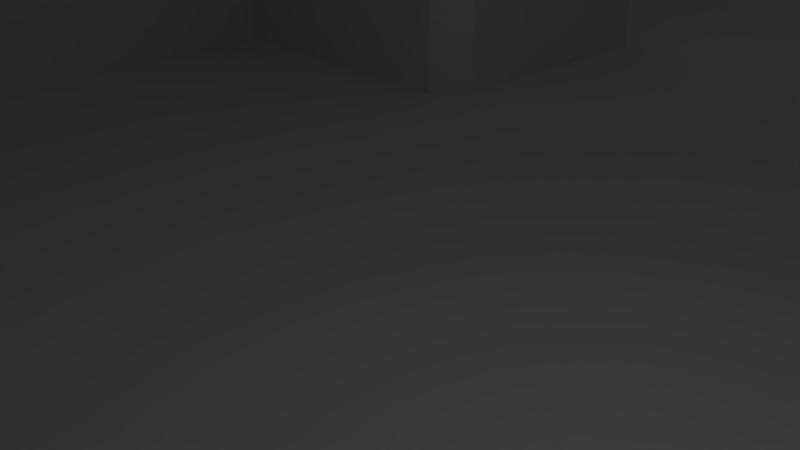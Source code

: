 # Source: PacMan1.blend  (saved by Blender 2.79.0; exported with 4.5.12 LTS)
import bpy
from mathutils import Matrix  # noqa: F401  (used for matrix-valued properties, if any)

bpy.ops.wm.read_factory_settings(use_empty=True)
scene = bpy.context.scene
scene.name = 'Scene'

# ---- collections
col_collection_1 = bpy.data.collections.new('Collection 1'); scene.collection.children.link(col_collection_1)

# ---- world
world_world = bpy.data.worlds.new('World'); scene.world = world_world
world_world.color = (0.05088, 0.05088, 0.05088)
world_world.use_sun_shadow = False
world_world.sun_shadow_jitter_overblur = 0.0
world_world.cycles.sampling_method = 'MANUAL'

# ---- cameras
cam_camera = bpy.data.cameras.new('Camera')
cam_camera.clip_end = 100.0
cam_camera.lens = 35.0
cam_camera.sensor_width = 32.0
cam_camera.sensor_height = 18.0
cam_camera.ortho_scale = 7.314
cam_camera.dof.focus_distance = 0.0
cam_camera.dof.aperture_fstop = 128.0

# ---- lights
light_lamp = bpy.data.lights.new('Lamp', 'POINT')
light_lamp.transmission_factor = 0.0
light_lamp.cutoff_distance = 30.0
light_lamp.energy = 100.0
light_lamp.shadow_buffer_clip_start = 1.001
light_lamp.shadow_soft_size = 0.1
light_lamp.shadow_maximum_resolution = 0.006
light_lamp.use_absolute_resolution = True

# ---- meshes
me_plane = bpy.data.meshes.new('Plane')
me_plane.from_pydata([(159.9, -157.8, -3.447), (159.9, 162.2, -3.447), (10.61, -157.8, -3.447), (21.27, -157.8, -3.447), (31.94, -157.8, -3.447), (42.61, -157.8, -3.447), (53.27, -157.8, -3.447), (63.94, -157.8, -3.447), (74.61, -157.8, -3.447), (85.27, -157.8, -3.447), (95.94, -157.8, -3.447), (106.6, -157.8, -3.447), (117.3, -157.8, -3.447), (127.9, -157.8, -3.447), (138.6, -157.8, -3.447), (149.3, -157.8, -3.447), (159.9, -147.2, -3.447), (159.9, -136.5, -3.447), (159.9, -125.8, -3.447), (159.9, -115.2, -3.447), (159.9, -104.5, -3.447), (159.9, -93.82, -3.447), (159.9, -83.16, -3.447), (159.9, -72.49, -3.447), (159.9, -61.82, -3.447), (159.9, -51.16, -3.447), (159.9, -40.49, -3.447), (159.9, -29.82, -3.447), (159.9, -19.16, -3.447), (159.9, -8.489, -3.447), (159.9, 12.84, -3.447), (159.9, 23.51, -3.447), (159.9, 34.18, -3.447), (159.9, 44.84, -3.447), (159.9, 55.51, -3.447), (159.9, 66.18, -3.447), (159.9, 76.84, -3.447), (159.9, 87.51, -3.447), (159.9, 98.18, -3.447), (159.9, 108.8, -3.447), (159.9, 119.5, -3.447), (159.9, 130.2, -3.447), (159.9, 140.8, -3.447), (159.9, 151.5, -3.447), (149.3, 162.2, -3.447), (138.6, 162.2, -3.447), (127.9, 162.2, -3.447), (117.3, 162.2, -3.447), (106.6, 162.2, -3.447), (95.94, 162.2, -3.447), (85.27, 162.2, -3.447), (74.61, 162.2, -3.447), (63.94, 162.2, -3.447), (53.27, 162.2, -3.447), (42.61, 162.2, -3.447), (31.94, 162.2, -3.447), (21.27, 162.2, -3.447), (10.61, 162.2, -3.447), (10.61, -93.82, -3.447), (10.61, -83.16, -3.447), (10.61, -61.82, -3.447), (10.61, -51.16, -3.447), (10.61, -40.49, -3.447), (10.61, -29.82, -3.447), (10.61, -19.16, -3.447), (10.61, -8.489, -3.447), (10.61, 2.178, -3.447), (10.61, 34.18, -3.447), (10.61, 44.84, -3.447), (10.61, 55.51, -3.447), (10.61, 66.18, -3.447), (10.61, 87.51, -3.447), (10.61, 98.18, -3.447), (21.27, -93.82, -3.447), (21.27, -83.16, -3.447), (21.27, -72.49, -3.447), (21.27, -61.82, -3.447), (21.27, -51.16, -3.447), (21.27, -40.49, -3.447), (21.27, -19.16, -3.447), (21.27, -8.489, -3.447), (21.27, 2.178, -3.447), (21.27, 12.84, -3.447), (21.27, 23.51, -3.447), (21.27, 34.18, -3.447), (21.27, 44.84, -3.447), (21.27, 55.51, -3.447), (21.27, 66.18, -3.447), (21.27, 76.84, -3.447), (21.27, 87.51, -3.447), (21.27, 98.18, -3.447), (31.94, -93.82, -3.447), (31.94, -83.16, -3.447), (31.94, -61.82, -3.447), (31.94, -29.82, -3.447), (31.94, -8.489, -3.447), (31.94, 2.178, -3.447), (31.94, 12.84, -3.447), (31.94, 34.18, -3.447), (31.94, 44.84, -3.447), (31.94, 55.51, -3.447), (31.94, 66.18, -3.447), (31.94, 87.51, -3.447), (31.94, 98.18, -3.447), (42.61, -72.49, -3.447), (42.61, -61.82, -3.447), (42.61, -51.16, -3.447), (42.61, -40.49, -3.447), (42.61, -29.82, -3.447), (42.61, -19.16, -3.447), (42.61, 44.84, -3.447), (159.9, -157.8, 44.55), (149.3, -157.8, 44.55), (42.61, 76.84, -3.447), (42.61, 87.51, -3.447), (42.61, 98.18, -3.447), (53.27, -93.82, -3.447), (53.27, -83.16, -3.447), (53.27, -61.82, -3.447), (53.27, -29.82, -3.447), (53.27, -8.489, -3.447), (53.27, 2.178, -3.447), (53.27, 12.84, -3.447), (53.27, 34.18, -3.447), (53.27, 55.51, -3.447), (53.27, 66.18, -3.447), (53.27, 87.51, -3.447), (53.27, 98.18, -3.447), (63.94, -93.82, -3.447), (63.94, -83.16, -3.447), (63.94, -72.49, -3.447), (63.94, -61.82, -3.447), (63.94, -51.16, -3.447), (63.94, -40.49, -3.447), (63.94, -29.82, -3.447), (63.94, -19.16, -3.447), (63.94, 23.51, -3.447), (63.94, 34.18, -3.447), (63.94, 44.84, -3.447), (63.94, 55.51, -3.447), (63.94, 66.18, -3.447), (63.94, 76.84, -3.447), (63.94, 87.51, -3.447), (63.94, 98.18, -3.447), (74.61, -93.82, -3.447), (74.61, -83.16, -3.447), (74.61, -61.82, -3.447), (74.61, -51.16, -3.447), (74.61, -40.49, -3.447), (74.61, -29.82, -3.447), (74.61, -19.16, -3.447), (74.61, 23.51, -3.447), (74.61, 34.18, -3.447), (74.61, 66.18, -3.447), (74.61, 87.51, -3.447), (74.61, 98.18, -3.447), (85.27, -93.82, -3.447), (85.27, -83.16, -3.447), (85.27, -61.82, -3.447), (85.27, -51.16, -3.447), (85.27, -29.82, -3.447), (85.27, -8.489, -3.447), (85.27, 2.178, -3.447), (85.27, 12.84, -3.447), (85.27, 34.18, -3.447), (85.27, 66.18, -3.447), (85.27, 76.84, -3.447), (95.94, -93.82, -3.447), (95.94, -83.16, -3.447), (95.94, -72.49, -3.447), (95.94, -61.82, -3.447), (95.94, -51.16, -3.447), (95.94, -40.49, -3.447), (95.94, -29.82, -3.447), (95.94, -19.16, -3.447), (95.94, -8.489, -3.447), (95.94, 2.178, -3.447), (95.94, 12.84, -3.447), (95.94, 23.51, -3.447), (95.94, 34.18, -3.447), (95.94, 44.84, -3.447), (95.94, 55.51, -3.447), (95.94, 66.18, -3.447), (95.94, 76.84, -3.447), (106.6, -93.82, -3.447), (106.6, -83.16, -3.447), (106.6, -72.49, -3.447), (106.6, -61.82, -3.447), (106.6, -51.16, -3.447), (106.6, -40.49, -3.447), (106.6, -29.82, -3.447), (106.6, -19.16, -3.447), (106.6, 2.178, -3.447), (106.6, 23.51, -3.447), (106.6, 34.18, -3.447), (106.6, 44.84, -3.447), (106.6, 55.51, -3.447), (106.6, 66.18, -3.447), (106.6, 76.84, -3.447), (10.61, -19.16, 44.55), (10.61, -8.489, 44.55), (21.27, -19.16, 44.55), (21.27, -8.489, 44.55), (21.27, 2.178, 44.55), (21.27, 12.84, 44.55), (21.27, 23.51, 44.55), (31.94, -8.489, 44.55), (31.94, 2.178, 44.55), (31.94, 12.84, 44.55), (10.61, -61.82, 44.55), (10.61, -51.16, 44.55), (10.61, -40.49, 44.55), (21.27, -51.16, 44.55), (21.27, -40.49, 44.55), (63.94, -51.16, 44.55), (63.94, -40.49, 44.55), (74.61, -61.82, 44.55), (74.61, -51.16, 44.55), (74.61, -40.49, 44.55), (85.27, -61.82, 44.55), (85.27, -51.16, 44.55), (53.27, -8.489, 44.55), (53.27, 2.178, 44.55), (53.27, 12.84, 44.55), (63.94, -19.16, 44.55), (63.94, -8.489, 44.55), (63.94, 2.178, 44.55), (63.94, 12.84, 44.55), (63.94, 23.51, 44.55), (74.61, -19.16, 44.55), (74.61, -8.489, 44.55), (74.61, 2.178, 44.55), (74.61, 12.84, 44.55), (74.61, 23.51, 44.55), (85.27, -8.489, 44.55), (85.27, 2.178, 44.55), (85.27, 12.84, 44.55), (10.61, 44.84, 44.55), (10.61, 55.51, 44.55), (21.27, 44.84, 44.55), (21.27, 55.51, 44.55), (31.94, 44.84, 44.55), (31.94, 55.51, 44.55), (31.94, 66.18, 44.55), (42.61, 44.84, 44.55), (42.61, 55.51, 44.55), (42.61, 66.18, 44.55), (42.61, 76.84, 44.55), (53.27, 55.51, 44.55), (53.27, 66.18, 44.55), (159.9, 151.5, 44.55), (159.9, 162.2, 44.55), (10.61, -157.8, 44.55), (21.27, -157.8, 44.55), (31.94, -157.8, 44.55), (42.61, -157.8, 44.55), (53.27, -157.8, 44.55), (63.94, -157.8, 44.55), (74.61, -157.8, 44.55), (85.27, -157.8, 44.55), (95.94, -157.8, 44.55), (106.6, -157.8, 44.55), (117.3, -157.8, 44.55), (127.9, -157.8, 44.55), (138.6, -157.8, 44.55), (159.9, -147.2, 44.55), (159.9, -136.5, 44.55), (159.9, -125.8, 44.55), (159.9, -115.2, 44.55), (159.9, -104.5, 44.55), (159.9, -93.82, 44.55), (159.9, -83.16, 44.55), (159.9, -72.49, 44.55), (159.9, -61.82, 44.55), (159.9, -51.16, 44.55), (159.9, -40.49, 44.55), (159.9, -29.82, 44.55), (159.9, -19.16, 44.55), (159.9, -8.489, 44.55), (159.9, 12.84, 44.55), (159.9, 23.51, 44.55), (159.9, 34.18, 44.55), (159.9, 44.84, 44.55), (159.9, 55.51, 44.55), (159.9, 66.18, 44.55), (159.9, 76.84, 44.55), (159.9, 87.51, 44.55), (159.9, 98.18, 44.55), (159.9, 108.8, 44.55), (159.9, 119.5, 44.55), (159.9, 130.2, 44.55), (159.9, 140.8, 44.55), (149.3, 162.2, 44.55), (138.6, 162.2, 44.55), (127.9, 162.2, 44.55), (117.3, 162.2, 44.55), (106.6, 162.2, 44.55), (95.94, 162.2, 44.55), (85.27, 162.2, 44.55), (74.61, 162.2, 44.55), (63.94, 162.2, 44.55), (53.27, 162.2, 44.55), (42.61, 162.2, 44.55), (31.94, 162.2, 44.55), (21.27, 162.2, 44.55), (10.61, 162.2, 44.55), (10.61, 151.5, 44.55), (10.61, -147.2, 44.55), (10.61, -136.5, 44.55), (10.61, -125.8, 44.55), (10.61, -115.2, 44.55), (10.61, -104.5, 44.55), (10.61, -93.82, 44.55), (10.61, 87.51, 44.55), (10.61, 98.18, 44.55), (10.61, 108.8, 44.55), (10.61, 119.5, 44.55), (10.61, 130.2, 44.55), (10.61, 140.8, 44.55), (21.27, 151.5, 44.55), (21.27, -147.2, 44.55), (21.27, -136.5, 44.55), (21.27, -125.8, 44.55), (21.27, -115.2, 44.55), (21.27, -104.5, 44.55), (21.27, -93.82, 44.55), (21.27, 98.18, 44.55), (21.27, 108.8, 44.55), (21.27, 119.5, 44.55), (21.27, 130.2, 44.55), (21.27, 140.8, 44.55), (31.94, 151.5, 44.55), (31.94, -147.2, 44.55), (31.94, -136.5, 44.55), (31.94, -125.8, 44.55), (31.94, -115.2, 44.55), (31.94, -104.5, 44.55), (31.94, -93.82, 44.55), (31.94, -83.16, 44.55), (31.94, 98.18, 44.55), (31.94, 108.8, 44.55), (31.94, 119.5, 44.55), (31.94, 130.2, 44.55), (31.94, 140.8, 44.55), (42.61, 151.5, 44.55), (42.61, -147.2, 44.55), (42.61, -136.5, 44.55), (42.61, -125.8, 44.55), (42.61, -115.2, 44.55), (42.61, -104.5, 44.55), (42.61, -93.82, 44.55), (42.61, -83.16, 44.55), (42.61, -72.49, 44.55), (42.61, 98.18, 44.55), (42.61, 108.8, 44.55), (42.61, 119.5, 44.55), (42.61, 130.2, 44.55), (42.61, 140.8, 44.55), (53.27, 151.5, 44.55), (53.27, -147.2, 44.55), (53.27, -136.5, 44.55), (53.27, -125.8, 44.55), (53.27, -115.2, 44.55), (53.27, -104.5, 44.55), (53.27, -93.82, 44.55), (53.27, -83.16, 44.55), (53.27, 98.18, 44.55), (53.27, 108.8, 44.55), (53.27, 119.5, 44.55), (53.27, 130.2, 44.55), (53.27, 140.8, 44.55), (63.94, 151.5, 44.55), (63.94, -147.2, 44.55), (63.94, -136.5, 44.55), (63.94, -125.8, 44.55), (63.94, -115.2, 44.55), (63.94, -104.5, 44.55), (63.94, -93.82, 44.55), (63.94, 98.18, 44.55), (63.94, 108.8, 44.55), (63.94, 119.5, 44.55), (63.94, 130.2, 44.55), (63.94, 140.8, 44.55), (74.61, 151.5, 44.55), (74.61, -147.2, 44.55), (74.61, -136.5, 44.55), (74.61, -125.8, 44.55), (74.61, -115.2, 44.55), (74.61, -104.5, 44.55), (74.61, -93.82, 44.55), (74.61, 87.51, 44.55), (74.61, 98.18, 44.55), (74.61, 108.8, 44.55), (74.61, 119.5, 44.55), (74.61, 130.2, 44.55), (74.61, 140.8, 44.55), (85.27, 151.5, 44.55), (85.27, -147.2, 44.55), (85.27, -136.5, 44.55), (85.27, -125.8, 44.55), (85.27, -115.2, 44.55), (85.27, -104.5, 44.55), (85.27, -93.82, 44.55), (85.27, 76.84, 44.55), (85.27, 87.51, 44.55), (85.27, 98.18, 44.55), (85.27, 108.8, 44.55), (85.27, 119.5, 44.55), (85.27, 130.2, 44.55), (85.27, 140.8, 44.55), (95.94, 151.5, 44.55), (95.94, -147.2, 44.55), (95.94, -136.5, 44.55), (95.94, -125.8, 44.55), (95.94, -115.2, 44.55), (95.94, -104.5, 44.55), (95.94, -93.82, 44.55), (95.94, 76.84, 44.55), (95.94, 87.51, 44.55), (95.94, 98.18, 44.55), (95.94, 108.8, 44.55), (95.94, 119.5, 44.55), (95.94, 130.2, 44.55), (95.94, 140.8, 44.55), (106.6, 151.5, 44.55), (106.6, -147.2, 44.55), (106.6, -136.5, 44.55), (106.6, -125.8, 44.55), (106.6, -115.2, 44.55), (106.6, -104.5, 44.55), (106.6, -93.82, 44.55), (106.6, -83.16, 44.55), (106.6, -72.49, 44.55), (106.6, -61.82, 44.55), (106.6, -51.16, 44.55), (106.6, -40.49, 44.55), (106.6, -29.82, 44.55), (106.6, -19.16, 44.55), (106.6, 23.51, 44.55), (106.6, 34.18, 44.55), (106.6, 44.84, 44.55), (106.6, 55.51, 44.55), (106.6, 66.18, 44.55), (106.6, 76.84, 44.55), (106.6, 87.51, 44.55), (106.6, 98.18, 44.55), (106.6, 108.8, 44.55), (106.6, 119.5, 44.55), (106.6, 130.2, 44.55), (106.6, 140.8, 44.55), (117.3, 151.5, 44.55), (117.3, -147.2, 44.55), (117.3, -136.5, 44.55), (117.3, -125.8, 44.55), (117.3, -115.2, 44.55), (117.3, -104.5, 44.55), (117.3, -93.82, 44.55), (117.3, -83.16, 44.55), (117.3, -72.49, 44.55), (117.3, -61.82, 44.55), (117.3, -51.16, 44.55), (117.3, -40.49, 44.55), (117.3, -29.82, 44.55), (117.3, -19.16, 44.55), (117.3, -8.489, 44.55), (117.3, 12.84, 44.55), (117.3, 23.51, 44.55), (117.3, 34.18, 44.55), (117.3, 44.84, 44.55), (117.3, 55.51, 44.55), (117.3, 66.18, 44.55), (117.3, 76.84, 44.55), (117.3, 87.51, 44.55), (117.3, 98.18, 44.55), (117.3, 108.8, 44.55), (117.3, 119.5, 44.55), (117.3, 130.2, 44.55), (117.3, 140.8, 44.55), (127.9, 151.5, 44.55), (127.9, -147.2, 44.55), (127.9, -136.5, 44.55), (127.9, -125.8, 44.55), (127.9, -115.2, 44.55), (127.9, -104.5, 44.55), (127.9, -93.82, 44.55), (127.9, -83.16, 44.55), (127.9, -72.49, 44.55), (127.9, -61.82, 44.55), (127.9, -51.16, 44.55), (127.9, -40.49, 44.55), (127.9, -29.82, 44.55), (127.9, -19.16, 44.55), (127.9, -8.489, 44.55), (127.9, 12.84, 44.55), (127.9, 23.51, 44.55), (127.9, 34.18, 44.55), (127.9, 44.84, 44.55), (127.9, 55.51, 44.55), (127.9, 66.18, 44.55), (127.9, 76.84, 44.55), (127.9, 87.51, 44.55), (127.9, 98.18, 44.55), (127.9, 108.8, 44.55), (127.9, 119.5, 44.55), (127.9, 130.2, 44.55), (127.9, 140.8, 44.55), (138.6, 151.5, 44.55), (138.6, -147.2, 44.55), (138.6, -136.5, 44.55), (138.6, -125.8, 44.55), (138.6, -115.2, 44.55), (138.6, -104.5, 44.55), (138.6, -93.82, 44.55), (138.6, -83.16, 44.55), (138.6, -72.49, 44.55), (138.6, -61.82, 44.55), (138.6, -51.16, 44.55), (138.6, -40.49, 44.55), (138.6, -29.82, 44.55), (138.6, -19.16, 44.55), (138.6, -8.489, 44.55), (138.6, 12.84, 44.55), (138.6, 23.51, 44.55), (138.6, 34.18, 44.55), (138.6, 44.84, 44.55), (138.6, 55.51, 44.55), (138.6, 66.18, 44.55), (138.6, 76.84, 44.55), (138.6, 87.51, 44.55), (138.6, 98.18, 44.55), (138.6, 108.8, 44.55), (138.6, 119.5, 44.55), (138.6, 130.2, 44.55), (138.6, 140.8, 44.55), (149.3, 151.5, 44.55), (149.3, -147.2, 44.55), (149.3, -136.5, 44.55), (149.3, -125.8, 44.55), (149.3, -115.2, 44.55), (149.3, -104.5, 44.55), (149.3, -93.82, 44.55), (149.3, -83.16, 44.55), (149.3, -72.49, 44.55), (149.3, -61.82, 44.55), (149.3, -51.16, 44.55), (149.3, -40.49, 44.55), (149.3, -29.82, 44.55), (149.3, -19.16, 44.55), (149.3, -8.489, 44.55), (149.3, 12.84, 44.55), (149.3, 23.51, 44.55), (149.3, 34.18, 44.55), (149.3, 44.84, 44.55), (149.3, 55.51, 44.55), (149.3, 66.18, 44.55), (149.3, 76.84, 44.55), (149.3, 87.51, 44.55), (149.3, 98.18, 44.55), (149.3, 108.8, 44.55), (149.3, 119.5, 44.55), (149.3, 130.2, 44.55), (149.3, 140.8, 44.55), (159.9, -8.489, -3.447), (159.9, 2.178, -3.447), (159.9, 12.84, -3.447), (117.3, -8.489, -3.447), (117.3, 2.178, -3.447), (117.3, 12.84, -3.447), (127.9, -8.489, -3.447), (127.9, 2.178, -3.447), (127.9, 12.84, -3.447), (138.6, -8.489, -3.447), (138.6, 2.178, -3.447), (138.6, 12.84, -3.447), (149.3, -8.489, -3.447), (149.3, 2.178, -3.447), (149.3, 12.84, -3.447), (-160.1, -157.8, -3.447), (-160.1, 162.2, -3.447), (-0.06013, -157.8, -3.447), (-10.73, -157.8, -3.447), (-21.39, -157.8, -3.447), (-32.06, -157.8, -3.447), (-42.73, -157.8, -3.447), (-53.39, -157.8, -3.447), (-64.06, -157.8, -3.447), (-74.73, -157.8, -3.447), (-85.39, -157.8, -3.447), (-96.06, -157.8, -3.447), (-106.7, -157.8, -3.447), (-117.4, -157.8, -3.447), (-128.1, -157.8, -3.447), (-138.7, -157.8, -3.447), (-149.4, -157.8, -3.447), (-160.1, -147.2, -3.447), (-160.1, -136.5, -3.447), (-160.1, -125.8, -3.447), (-160.1, -115.2, -3.447), (-160.1, -104.5, -3.447), (-160.1, -93.82, -3.447), (-160.1, -83.16, -3.447), (-160.1, -72.49, -3.447), (-160.1, -61.82, -3.447), (-160.1, -51.16, -3.447), (-160.1, -40.49, -3.447), (-160.1, -29.82, -3.447), (-160.1, -19.16, -3.447), (-160.1, -8.489, -3.447), (-160.1, 12.84, -3.447), (-160.1, 23.51, -3.447), (-160.1, 34.18, -3.447), (-160.1, 44.84, -3.447), (-160.1, 55.51, -3.447), (-160.1, 66.18, -3.447), (-160.1, 76.84, -3.447), (-160.1, 87.51, -3.447), (-160.1, 98.18, -3.447), (-160.1, 108.8, -3.447), (-160.1, 119.5, -3.447), (-160.1, 130.2, -3.447), (-160.1, 140.8, -3.447), (-160.1, 151.5, -3.447), (-149.4, 162.2, -3.447), (-138.7, 162.2, -3.447), (-128.1, 162.2, -3.447), (-117.4, 162.2, -3.447), (-106.7, 162.2, -3.447), (-96.06, 162.2, -3.447), (-85.39, 162.2, -3.447), (-74.73, 162.2, -3.447), (-64.06, 162.2, -3.447), (-53.39, 162.2, -3.447), (-42.73, 162.2, -3.447), (-32.06, 162.2, -3.447), (-21.39, 162.2, -3.447), (-10.73, 162.2, -3.447), (-0.06013, 162.2, -3.447), (-0.06013, -147.2, -3.447), (-0.06013, -136.5, -3.447), (-0.06013, -125.8, -3.447), (-0.06013, -115.2, -3.447), (-0.06013, -104.5, -3.447), (-0.06013, -93.82, -3.447), (-0.06013, -83.16, -3.447), (-0.06013, -72.49, -3.447), (-0.06013, -61.82, -3.447), (-0.06013, -51.16, -3.447), (-0.06013, -40.49, -3.447), (-0.06013, -29.82, -3.447), (-0.06013, -19.16, -3.447), (-0.06013, -8.489, -3.447), (-0.06013, 2.178, -3.447), (-0.06013, 12.84, -3.447), (-0.06013, 23.51, -3.447), (-0.06013, 34.18, -3.447), (-0.06013, 44.84, -3.447), (-0.06013, 55.51, -3.447), (-0.06013, 66.18, -3.447), (-0.06013, 76.84, -3.447), (-0.06013, 87.51, -3.447), (-0.06013, 98.18, -3.447), (-0.06013, 108.8, -3.447), (-0.06013, 119.5, -3.447), (-0.06013, 130.2, -3.447), (-0.06013, 140.8, -3.447), (-0.06013, 151.5, -3.447), (-10.73, -93.82, -3.447), (-10.73, -83.16, -3.447), (-10.73, -61.82, -3.447), (-10.73, -51.16, -3.447), (-10.73, -40.49, -3.447), (-10.73, -29.82, -3.447), (-10.73, -19.16, -3.447), (-10.73, -8.489, -3.447), (-10.73, 2.178, -3.447), (-10.73, 34.18, -3.447), (-10.73, 44.84, -3.447), (-10.73, 55.51, -3.447), (-10.73, 66.18, -3.447), (-10.73, 87.51, -3.447), (-10.73, 98.18, -3.447), (-21.39, -93.82, -3.447), (-21.39, -83.16, -3.447), (-21.39, -61.82, -3.447), (-21.39, -51.16, -3.447), (-21.39, -40.49, -3.447), (-21.39, -29.82, -3.447), (-21.39, -19.16, -3.447), (-21.39, -8.489, -3.447), (-21.39, 2.178, -3.447), (-21.39, 12.84, -3.447), (-21.39, 23.51, -3.447), (-21.39, 34.18, -3.447), (-21.39, 44.84, -3.447), (-21.39, 55.51, -3.447), (-21.39, 66.18, -3.447), (-21.39, 76.84, -3.447), (-21.39, 87.51, -3.447), (-21.39, 98.18, -3.447), (-32.06, -93.82, -3.447), (-32.06, -83.16, -3.447), (-32.06, -61.82, -3.447), (-32.06, -29.82, -3.447), (-32.06, -8.489, -3.447), (-32.06, 2.178, -3.447), (-32.06, 12.84, -3.447), (-32.06, 34.18, -3.447), (-32.06, 44.84, -3.447), (-32.06, 55.51, -3.447), (-32.06, 66.18, -3.447), (-32.06, 87.51, -3.447), (-32.06, 98.18, -3.447), (-42.73, -72.49, -3.447), (-42.73, -61.82, -3.447), (-42.73, -51.16, -3.447), (-42.73, -40.49, -3.447), (-42.73, -29.82, -3.447), (-42.73, 23.51, -3.447), (-42.73, 34.18, -3.447), (-42.73, 44.84, -3.447), (-160.1, -157.8, 44.55), (-149.4, -157.8, 44.55), (-42.73, 76.84, -3.447), (-42.73, 87.51, -3.447), (-42.73, 98.18, -3.447), (-53.39, -93.82, -3.447), (-53.39, -83.16, -3.447), (-53.39, -61.82, -3.447), (-53.39, -29.82, -3.447), (-53.39, -8.489, -3.447), (-53.39, 2.178, -3.447), (-53.39, 12.84, -3.447), (-53.39, 34.18, -3.447), (-53.39, 55.51, -3.447), (-53.39, 66.18, -3.447), (-53.39, 87.51, -3.447), (-53.39, 98.18, -3.447), (-64.06, -93.82, -3.447), (-64.06, -83.16, -3.447), (-64.06, -72.49, -3.447), (-64.06, -61.82, -3.447), (-64.06, -51.16, -3.447), (-64.06, -40.49, -3.447), (-64.06, -29.82, -3.447), (-64.06, -19.16, -3.447), (-0.06013, 55.51, 44.55), (-0.06013, 44.84, 44.55), (-64.06, 23.51, -3.447), (-64.06, 34.18, -3.447), (-64.06, 44.84, -3.447), (-64.06, 55.51, -3.447), (-64.06, 66.18, -3.447), (-64.06, 76.84, -3.447), (-64.06, 87.51, -3.447), (-64.06, 98.18, -3.447), (-74.73, -93.82, -3.447), (-74.73, -83.16, -3.447), (-74.73, -61.82, -3.447), (-74.73, -51.16, -3.447), (-74.73, -40.49, -3.447), (-74.73, -29.82, -3.447), (-74.73, -19.16, -3.447), (-74.73, 23.51, -3.447), (-74.73, 34.18, -3.447), (-74.73, 66.18, -3.447), (-74.73, 76.84, -3.447), (-74.73, 87.51, -3.447), (-74.73, 98.18, -3.447), (-85.39, -93.82, -3.447), (-85.39, -83.16, -3.447), (-85.39, -61.82, -3.447), (-85.39, -51.16, -3.447), (-85.39, -29.82, -3.447), (-85.39, -8.489, -3.447), (-85.39, 2.178, -3.447), (-85.39, 12.84, -3.447), (-85.39, 34.18, -3.447), (-85.39, 66.18, -3.447), (-85.39, 76.84, -3.447), (-96.06, -93.82, -3.447), (-96.06, -83.16, -3.447), (-96.06, -72.49, -3.447), (-96.06, -61.82, -3.447), (-96.06, -51.16, -3.447), (-96.06, -40.49, -3.447), (-96.06, -29.82, -3.447), (-96.06, 23.51, -3.447), (-96.06, 34.18, -3.447), (-96.06, 44.84, -3.447), (-96.06, 55.51, -3.447), (-96.06, 66.18, -3.447), (-96.06, 76.84, -3.447), (-106.7, -93.82, -3.447), (-106.7, -83.16, -3.447), (-106.7, -72.49, -3.447), (-106.7, -61.82, -3.447), (-106.7, -51.16, -3.447), (-106.7, -40.49, -3.447), (-106.7, -29.82, -3.447), (-106.7, -19.16, -3.447), (-106.7, 2.178, -3.447), (-106.7, 23.51, -3.447), (-106.7, 34.18, -3.447), (-106.7, 44.84, -3.447), (-106.7, 55.51, -3.447), (-106.7, 66.18, -3.447), (-106.7, 76.84, -3.447), (-0.06013, -19.16, 44.55), (-0.06013, -8.489, 44.55), (-10.73, -19.16, 44.55), (-10.73, -8.489, 44.55), (-21.39, -19.16, 44.55), (-21.39, -8.489, 44.55), (-21.39, 2.178, 44.55), (-21.39, 12.84, 44.55), (-21.39, 23.51, 44.55), (-32.06, -8.489, 44.55), (-32.06, 2.178, 44.55), (-32.06, 12.84, 44.55), (-0.06013, -72.49, 44.55), (-0.06013, -61.82, 44.55), (-0.06013, -51.16, 44.55), (-0.06013, -40.49, 44.55), (-10.73, -61.82, 44.55), (-10.73, -51.16, 44.55), (-10.73, -40.49, 44.55), (-21.39, -51.16, 44.55), (-21.39, -40.49, 44.55), (-64.06, -51.16, 44.55), (-64.06, -40.49, 44.55), (-74.73, -61.82, 44.55), (-74.73, -51.16, 44.55), (-74.73, -40.49, 44.55), (-85.39, -61.82, 44.55), (-85.39, -51.16, 44.55), (-53.39, -8.489, 44.55), (-53.39, 2.178, 44.55), (-53.39, 12.84, 44.55), (-64.06, -19.16, 44.55), (-64.06, -8.489, 44.55), (-64.06, 2.178, 44.55), (-64.06, 12.84, 44.55), (-64.06, 23.51, 44.55), (-74.73, -19.16, 44.55), (-74.73, -8.489, 44.55), (-74.73, 2.178, 44.55), (-74.73, 12.84, 44.55), (-74.73, 23.51, 44.55), (-85.39, -8.489, 44.55), (-85.39, 2.178, 44.55), (-85.39, 12.84, 44.55), (-10.73, 44.84, 44.55), (-10.73, 55.51, 44.55), (-21.39, 44.84, 44.55), (-21.39, 55.51, 44.55), (-32.06, 44.84, 44.55), (-32.06, 55.51, 44.55), (-32.06, 66.18, 44.55), (-42.73, 44.84, 44.55), (-42.73, 55.51, 44.55), (-42.73, 66.18, 44.55), (-42.73, 76.84, 44.55), (-53.39, 55.51, 44.55), (-53.39, 66.18, 44.55), (-160.1, 151.5, 44.55), (-160.1, 162.2, 44.55), (-0.06013, -157.8, 44.55), (-10.73, -157.8, 44.55), (-21.39, -157.8, 44.55), (-32.06, -157.8, 44.55), (-42.73, -157.8, 44.55), (-53.39, -157.8, 44.55), (-64.06, -157.8, 44.55), (-74.73, -157.8, 44.55), (-85.39, -157.8, 44.55), (-96.06, -157.8, 44.55), (-106.7, -157.8, 44.55), (-117.4, -157.8, 44.55), (-128.1, -157.8, 44.55), (-138.7, -157.8, 44.55), (-160.1, -147.2, 44.55), (-160.1, -136.5, 44.55), (-160.1, -125.8, 44.55), (-160.1, -115.2, 44.55), (-160.1, -104.5, 44.55), (-160.1, -93.82, 44.55), (-160.1, -83.16, 44.55), (-160.1, -72.49, 44.55), (-160.1, -61.82, 44.55), (-160.1, -51.16, 44.55), (-160.1, -40.49, 44.55), (-160.1, -29.82, 44.55), (-160.1, -19.16, 44.55), (-160.1, -8.489, 44.55), (-160.1, 12.84, 44.55), (-160.1, 23.51, 44.55), (-160.1, 34.18, 44.55), (-160.1, 44.84, 44.55), (-160.1, 55.51, 44.55), (-160.1, 66.18, 44.55), (-160.1, 76.84, 44.55), (-160.1, 87.51, 44.55), (-160.1, 98.18, 44.55), (-160.1, 108.8, 44.55), (-160.1, 119.5, 44.55), (-160.1, 130.2, 44.55), (-160.1, 140.8, 44.55), (-149.4, 162.2, 44.55), (-138.7, 162.2, 44.55), (-128.1, 162.2, 44.55), (-117.4, 162.2, 44.55), (-106.7, 162.2, 44.55), (-96.06, 162.2, 44.55), (-85.39, 162.2, 44.55), (-74.73, 162.2, 44.55), (-64.06, 162.2, 44.55), (-53.39, 162.2, 44.55), (-42.73, 162.2, 44.55), (-32.06, 162.2, 44.55), (-21.39, 162.2, 44.55), (-10.73, 162.2, 44.55), (-0.06013, 162.2, 44.55), (-0.06013, 151.5, 44.55), (-0.06013, -147.2, 44.55), (-0.06013, -136.5, 44.55), (-0.06013, -125.8, 44.55), (-0.06013, -115.2, 44.55), (-0.06013, -104.5, 44.55), (-0.06013, -93.82, 44.55), (-0.06013, 76.84, 44.55), (-0.06013, 87.51, 44.55), (-0.06013, 98.18, 44.55), (-0.06013, 108.8, 44.55), (-0.06013, 119.5, 44.55), (-0.06013, 130.2, 44.55), (-0.06013, 140.8, 44.55), (-10.73, 151.5, 44.55), (-10.73, -147.2, 44.55), (-10.73, -136.5, 44.55), (-10.73, -125.8, 44.55), (-10.73, -115.2, 44.55), (-10.73, -104.5, 44.55), (-10.73, -93.82, 44.55), (-10.73, 87.51, 44.55), (-10.73, 98.18, 44.55), (-10.73, 108.8, 44.55), (-10.73, 119.5, 44.55), (-10.73, 130.2, 44.55), (-10.73, 140.8, 44.55), (-21.39, 151.5, 44.55), (-21.39, -147.2, 44.55), (-21.39, -136.5, 44.55), (-21.39, -125.8, 44.55), (-21.39, -115.2, 44.55), (-21.39, -104.5, 44.55), (-21.39, -93.82, 44.55), (-21.39, 98.18, 44.55), (-21.39, 108.8, 44.55), (-21.39, 119.5, 44.55), (-21.39, 130.2, 44.55), (-21.39, 140.8, 44.55), (-32.06, 151.5, 44.55), (-32.06, -147.2, 44.55), (-32.06, -136.5, 44.55), (-32.06, -125.8, 44.55), (-32.06, -115.2, 44.55), (-32.06, -104.5, 44.55), (-32.06, -93.82, 44.55), (-32.06, -83.16, 44.55), (-32.06, 98.18, 44.55), (-32.06, 108.8, 44.55), (-32.06, 119.5, 44.55), (-32.06, 130.2, 44.55), (-32.06, 140.8, 44.55), (-42.73, 151.5, 44.55), (-42.73, -147.2, 44.55), (-42.73, -136.5, 44.55), (-42.73, -125.8, 44.55), (-42.73, -115.2, 44.55), (-42.73, -104.5, 44.55), (-42.73, -93.82, 44.55), (-42.73, -83.16, 44.55), (-42.73, -72.49, 44.55), (-42.73, 98.18, 44.55), (-42.73, 108.8, 44.55), (-42.73, 119.5, 44.55), (-42.73, 130.2, 44.55), (-42.73, 140.8, 44.55), (-53.39, 151.5, 44.55), (-53.39, -147.2, 44.55), (-53.39, -136.5, 44.55), (-53.39, -125.8, 44.55), (-53.39, -115.2, 44.55), (-53.39, -104.5, 44.55), (-53.39, -93.82, 44.55), (-53.39, -83.16, 44.55), (-53.39, 98.18, 44.55), (-53.39, 108.8, 44.55), (-53.39, 119.5, 44.55), (-53.39, 130.2, 44.55), (-53.39, 140.8, 44.55), (-64.06, 151.5, 44.55), (-64.06, -147.2, 44.55), (-64.06, -136.5, 44.55), (-64.06, -125.8, 44.55), (-64.06, -115.2, 44.55), (-64.06, -104.5, 44.55), (-64.06, -93.82, 44.55), (-64.06, 98.18, 44.55), (-64.06, 108.8, 44.55), (-64.06, 119.5, 44.55), (-64.06, 130.2, 44.55), (-64.06, 140.8, 44.55), (-74.73, 151.5, 44.55), (-74.73, -147.2, 44.55), (-74.73, -136.5, 44.55), (-74.73, -125.8, 44.55), (-74.73, -115.2, 44.55), (-74.73, -104.5, 44.55), (-74.73, -93.82, 44.55), (-74.73, 76.84, 44.55), (-74.73, 87.51, 44.55), (-74.73, 98.18, 44.55), (-74.73, 108.8, 44.55), (-74.73, 119.5, 44.55), (-74.73, 130.2, 44.55), (-74.73, 140.8, 44.55), (-85.39, 151.5, 44.55), (-85.39, -147.2, 44.55), (-85.39, -136.5, 44.55), (-85.39, -125.8, 44.55), (-85.39, -115.2, 44.55), (-85.39, -104.5, 44.55), (-85.39, -93.82, 44.55), (-85.39, 76.84, 44.55), (-85.39, 87.51, 44.55), (-85.39, 98.18, 44.55), (-85.39, 108.8, 44.55), (-85.39, 119.5, 44.55), (-85.39, 130.2, 44.55), (-85.39, 140.8, 44.55), (-96.06, 151.5, 44.55), (-96.06, -147.2, 44.55), (-96.06, -136.5, 44.55), (-96.06, -125.8, 44.55), (-96.06, -115.2, 44.55), (-96.06, -104.5, 44.55), (-96.06, -93.82, 44.55), (-96.06, 76.84, 44.55), (-96.06, 87.51, 44.55), (-96.06, 98.18, 44.55), (-96.06, 108.8, 44.55), (-96.06, 119.5, 44.55), (-96.06, 130.2, 44.55), (-96.06, 140.8, 44.55), (-106.7, 151.5, 44.55), (-106.7, -147.2, 44.55), (-106.7, -136.5, 44.55), (-106.7, -125.8, 44.55), (-106.7, -115.2, 44.55), (-106.7, -104.5, 44.55), (-106.7, -93.82, 44.55), (-106.7, -83.16, 44.55), (-106.7, -72.49, 44.55), (-106.7, -61.82, 44.55), (-106.7, -51.16, 44.55), (-106.7, -40.49, 44.55), (-106.7, -29.82, 44.55), (-106.7, -19.16, 44.55), (-106.7, 23.51, 44.55), (-106.7, 34.18, 44.55), (-106.7, 44.84, 44.55), (-106.7, 55.51, 44.55), (-106.7, 66.18, 44.55), (-106.7, 76.84, 44.55), (-106.7, 87.51, 44.55), (-106.7, 98.18, 44.55), (-106.7, 108.8, 44.55), (-106.7, 119.5, 44.55), (-106.7, 130.2, 44.55), (-106.7, 140.8, 44.55), (-117.4, 151.5, 44.55), (-117.4, -147.2, 44.55), (-117.4, -136.5, 44.55), (-117.4, -125.8, 44.55), (-117.4, -115.2, 44.55), (-117.4, -104.5, 44.55), (-117.4, -93.82, 44.55), (-117.4, -83.16, 44.55), (-117.4, -72.49, 44.55), (-117.4, -61.82, 44.55), (-117.4, -51.16, 44.55), (-117.4, -40.49, 44.55), (-117.4, -29.82, 44.55), (-117.4, -19.16, 44.55), (-117.4, -8.489, 44.55), (-117.4, 12.84, 44.55), (-117.4, 23.51, 44.55), (-117.4, 34.18, 44.55), (-117.4, 44.84, 44.55), (-117.4, 55.51, 44.55), (-117.4, 66.18, 44.55), (-117.4, 76.84, 44.55), (-117.4, 87.51, 44.55), (-117.4, 98.18, 44.55), (-117.4, 108.8, 44.55), (-117.4, 119.5, 44.55), (-117.4, 130.2, 44.55), (-117.4, 140.8, 44.55), (-128.1, 151.5, 44.55), (-128.1, -147.2, 44.55), (-128.1, -136.5, 44.55), (-128.1, -125.8, 44.55), (-128.1, -115.2, 44.55), (-128.1, -104.5, 44.55), (-128.1, -93.82, 44.55), (-128.1, -83.16, 44.55), (-128.1, -72.49, 44.55), (-128.1, -61.82, 44.55), (-128.1, -51.16, 44.55), (-128.1, -40.49, 44.55), (-128.1, -29.82, 44.55), (-128.1, -19.16, 44.55), (-128.1, -8.489, 44.55), (-128.1, 12.84, 44.55), (-128.1, 23.51, 44.55), (-128.1, 34.18, 44.55), (-128.1, 44.84, 44.55), (-128.1, 55.51, 44.55), (-128.1, 66.18, 44.55), (-128.1, 76.84, 44.55), (-128.1, 87.51, 44.55), (-128.1, 98.18, 44.55), (-128.1, 108.8, 44.55), (-128.1, 119.5, 44.55), (-128.1, 130.2, 44.55), (-128.1, 140.8, 44.55), (-138.7, 151.5, 44.55), (-138.7, -147.2, 44.55), (-138.7, -136.5, 44.55), (-138.7, -125.8, 44.55), (-138.7, -115.2, 44.55), (-138.7, -104.5, 44.55), (-138.7, -93.82, 44.55), (-138.7, -83.16, 44.55), (-138.7, -72.49, 44.55), (-138.7, -61.82, 44.55), (-138.7, -51.16, 44.55), (-138.7, -40.49, 44.55), (-138.7, -29.82, 44.55), (-138.7, -19.16, 44.55), (-138.7, -8.489, 44.55), (-138.7, 12.84, 44.55), (-138.7, 23.51, 44.55), (-138.7, 34.18, 44.55), (-138.7, 44.84, 44.55), (-138.7, 55.51, 44.55), (-138.7, 66.18, 44.55), (-138.7, 76.84, 44.55), (-138.7, 87.51, 44.55), (-138.7, 98.18, 44.55), (-138.7, 108.8, 44.55), (-138.7, 119.5, 44.55), (-138.7, 130.2, 44.55), (-138.7, 140.8, 44.55), (-149.4, 151.5, 44.55), (-149.4, -147.2, 44.55), (-149.4, -136.5, 44.55), (-149.4, -125.8, 44.55), (-149.4, -115.2, 44.55), (-149.4, -104.5, 44.55), (-149.4, -93.82, 44.55), (-149.4, -83.16, 44.55), (-149.4, -72.49, 44.55), (-149.4, -61.82, 44.55), (-149.4, -51.16, 44.55), (-149.4, -40.49, 44.55), (-149.4, -29.82, 44.55), (-149.4, -19.16, 44.55), (-149.4, -8.489, 44.55), (-149.4, 12.84, 44.55), (-149.4, 23.51, 44.55), (-149.4, 34.18, 44.55), (-149.4, 44.84, 44.55), (-149.4, 55.51, 44.55), (-149.4, 66.18, 44.55), (-149.4, 76.84, 44.55), (-149.4, 87.51, 44.55), (-149.4, 98.18, 44.55), (-149.4, 108.8, 44.55), (-149.4, 119.5, 44.55), (-149.4, 130.2, 44.55), (-149.4, 140.8, 44.55), (-160.1, -8.489, -3.447), (-160.1, 2.178, -3.447), (-160.1, 12.84, -3.447), (-117.4, -8.489, -3.447), (-117.4, 2.178, -3.447), (-117.4, 12.84, -3.447), (-128.1, -8.489, -3.447), (-128.1, 2.178, -3.447), (-128.1, 12.84, -3.447), (-138.7, -8.489, -3.447), (-138.7, 2.178, -3.447), (-138.7, 12.84, -3.447), (-149.4, -8.489, -3.447), (-149.4, 2.178, -3.447), (-149.4, 12.84, -3.447), (10.61, -93.82, -30.0), (10.61, -83.16, -30.0), (10.61, -72.49, -30.0), (10.61, -40.49, -30.0), (10.61, -29.82, -30.0), (10.61, -19.16, -30.0), (21.27, -93.82, -30.0), (21.27, -83.16, -30.0), (21.27, -72.49, -30.0), (21.27, -40.49, -30.0), (21.27, -29.82, -30.0), (21.27, -19.16, -30.0), (31.94, -83.16, -30.0), (31.94, -72.49, -30.0), (31.94, -40.49, -30.0), (31.94, -29.82, -30.0), (31.94, -19.16, -30.0), (85.27, -19.16, -30.0), (85.27, -8.489, -30.0), (85.27, 12.84, -30.0), (85.27, 23.51, -30.0), (95.94, -19.16, -30.0), (95.94, -8.489, -30.0), (95.94, 12.84, -30.0), (95.94, 23.51, -30.0), (106.6, -19.16, -30.0), (106.6, -8.489, -30.0), (106.6, 12.84, -30.0), (106.6, 23.51, -30.0), (-10.73, -93.82, -30.0), (-10.73, -83.16, -30.0), (-10.73, -72.49, -30.0), (-10.73, -61.82, -30.0), (-10.73, -40.49, -30.0), (-10.73, -29.82, -30.0), (-10.73, -19.16, -30.0), (-21.39, -93.82, -30.0), (-21.39, -83.16, -30.0), (-21.39, -72.49, -30.0), (-21.39, -61.82, -30.0), (-21.39, -40.49, -30.0), (-21.39, -29.82, -30.0), (-21.39, -19.16, -30.0), (-32.06, -83.16, -30.0), (-32.06, -72.49, -30.0), (-32.06, -61.82, -30.0), (-32.06, -40.49, -30.0), (-32.06, -29.82, -30.0), (-32.06, -19.16, -30.0), (-42.73, -40.49, -30.0), (-42.73, -29.82, -30.0), (-42.73, -19.16, -30.0), (-53.39, -29.82, -30.0), (-53.39, -19.16, -30.0), (-85.39, -93.82, -30.0), (-85.39, -83.16, -30.0), (-85.39, -72.49, -30.0), (-96.06, -93.82, -30.0), (-96.06, -83.16, -30.0), (-96.06, -72.49, -30.0), (-106.7, -83.16, -30.0), (-106.7, -72.49, -30.0), (-32.06, -8.489, -30.0), (-32.06, 2.178, -30.0), (-32.06, 12.84, -30.0), (-32.06, 23.51, -30.0), (-42.73, -8.489, -30.0), (-42.73, 2.178, -30.0), (-42.73, 12.84, -30.0), (-42.73, 23.51, -30.0), (-53.39, -8.489, -30.0), (-53.39, 2.178, -30.0), (-53.39, 12.84, -30.0), (-53.39, 23.51, -30.0), (-85.39, -51.16, -30.0), (-85.39, -40.49, -30.0), (-85.39, -29.82, -30.0), (-85.39, -19.16, -30.0), (-85.39, -8.489, -30.0), (-85.39, 2.178, -30.0), (-85.39, 12.84, -30.0), (-85.39, 23.51, -30.0), (-96.06, -51.16, -30.0), (-96.06, -40.49, -30.0), (-96.06, -29.82, -30.0), (-96.06, -19.16, -30.0), (-96.06, -8.489, -30.0), (-96.06, 2.178, -30.0), (-96.06, 12.84, -30.0), (-96.06, 23.51, -30.0), (-106.7, -51.16, -30.0), (-106.7, -40.49, -30.0), (-106.7, -29.82, -30.0), (-106.7, -19.16, -30.0), (-106.7, -8.489, -30.0), (-106.7, 2.178, -30.0), (-106.7, 12.84, -30.0), (-106.7, 23.51, -30.0), (31.94, -8.489, -30.0), (31.94, 2.178, -30.0), (31.94, 12.84, -30.0), (31.94, 23.51, -30.0), (31.94, 34.18, -30.0), (31.94, 44.84, -30.0), (42.61, -29.82, -30.0), (42.61, -19.16, -30.0), (42.61, -8.489, -30.0), (42.61, 2.178, -30.0), (42.61, 12.84, -30.0), (42.61, 23.51, -30.0), (42.61, 34.18, -30.0), (42.61, 44.84, -30.0), (53.27, -19.16, -30.0), (53.27, -8.489, -30.0), (53.27, 2.178, -30.0), (53.27, 12.84, -30.0), (53.27, 23.51, -30.0), (53.27, 34.18, -30.0), (53.27, 44.84, -30.0), (10.61, 76.84, -30.0), (10.61, 87.51, -30.0), (21.27, 76.84, -30.0), (21.27, 87.51, -30.0), (21.27, 98.18, -30.0), (31.94, 76.84, -30.0), (31.94, 87.51, -30.0), (31.94, 98.18, -30.0), (42.61, 87.51, -30.0), (42.61, 98.18, -30.0), (53.27, 76.84, -30.0), (53.27, 87.51, -30.0), (53.27, 98.18, -30.0), (63.94, 76.84, -30.0), (63.94, 87.51, -30.0), (63.94, 98.18, -30.0), (74.61, 76.84, -30.0), (74.61, 87.51, -30.0), (-42.73, 23.51, -30.0), (-42.73, 34.18, -30.0), (-42.73, 44.84, -30.0), (-53.39, 23.51, -30.0), (-53.39, 34.18, -30.0), (-53.39, 44.84, -30.0), (-53.39, 55.51, -30.0), (-53.39, 66.18, -30.0), (-53.39, 76.84, -30.0), (-64.06, 23.51, -30.0), (-64.06, 34.18, -30.0), (-64.06, 44.84, -30.0), (-64.06, 55.51, -30.0), (-64.06, 66.18, -30.0), (-64.06, 76.84, -30.0), (-74.73, 34.18, -30.0), (-74.73, 44.84, -30.0), (-74.73, 55.51, -30.0), (-74.73, 66.18, -30.0), (-85.39, 34.18, -30.0), (-85.39, 44.84, -30.0), (-85.39, 55.51, -30.0), (-85.39, 66.18, -30.0), (-85.39, 76.84, -30.0), (-96.06, 23.51, -30.0), (-96.06, 34.18, -30.0), (-96.06, 44.84, -30.0), (-96.06, 55.51, -30.0), (-96.06, 66.18, -30.0), (-96.06, 76.84, -30.0), (-106.7, 23.51, -30.0), (-106.7, 34.18, -30.0), (-106.7, 44.84, -30.0), (-106.7, 55.51, -30.0), (-106.7, 66.18, -30.0), (10.61, -71.49, -3.447), (9.607, -72.49, -3.447), (10.61, -73.49, -3.447), (10.61, -72.49, -4.447), (11.61, -72.49, -3.447), (31.94, -50.16, -3.447), (30.94, -51.16, -3.447), (31.94, -52.16, -3.447), (32.94, -51.16, -3.447), (30.94, -40.49, -3.447), (31.94, -41.49, -3.447), (32.94, -40.49, -3.447), (31.94, -39.49, -3.447), (31.94, -40.49, -4.447), (9.607, -72.49, 44.55), (10.61, -71.49, 44.55), (30.94, -51.16, 44.55), (31.94, -50.16, 44.55), (31.94, -41.49, 44.55), (30.94, -40.49, 44.55), (-9.727, -72.49, -3.447), (-10.73, -71.49, -3.447), (-10.73, -72.49, -4.447), (-10.73, -73.49, -3.447), (-31.06, -51.16, -3.447), (-32.06, -50.16, -3.447), (-33.06, -51.16, -3.447), (-32.06, -52.16, -3.447), (-32.06, -41.49, -3.447), (-31.06, -40.49, -3.447), (-32.06, -40.49, -4.447), (-33.06, -40.49, -3.447), (-10.73, -71.49, 44.55), (-9.727, -72.49, 44.55), (-32.06, -50.16, 44.55), (-31.06, -51.16, 44.55), (-31.06, -40.49, 44.55), (-32.06, -41.49, 44.55), (-33.06, -72.49, -3.447), (-32.06, -73.49, -3.447), (-32.06, -72.49, -4.447), (-32.06, -71.49, -3.447), (-53.39, -73.49, -3.447), (-52.39, -72.49, -3.447), (-53.39, -71.49, -3.447), (-54.39, -72.49, -3.447), (-53.39, -50.16, -3.447), (-54.39, -51.16, -3.447), (-53.39, -52.16, -3.447), (-52.39, -51.16, -3.447), (-54.39, -40.49, -3.447), (-53.39, -41.49, -3.447), (-52.39, -40.49, -3.447), (-53.39, -39.49, -3.447), (-74.73, -71.49, -3.447), (-75.73, -72.49, -3.447), (-74.73, -73.49, -3.447), (-73.73, -72.49, -3.447), (-84.39, -72.49, -3.447), (-85.39, -71.49, -3.447), (-86.39, -72.49, -3.447), (-85.39, -72.49, -4.447), (-85.39, -73.49, -3.447), (-85.39, -41.49, -3.447), (-84.39, -40.49, -3.447), (-85.39, -39.49, -3.447), (-86.39, -40.49, -3.447), (-85.39, -40.49, -4.447), (-54.39, -51.16, 44.55), (-53.39, -50.16, 44.55), (-53.39, -41.49, 44.55), (-54.39, -40.49, 44.55), (-75.73, -72.49, 44.55), (-74.73, -71.49, 44.55), (-85.39, -71.49, 44.55), (-84.39, -72.49, 44.55), (-84.39, -40.49, 44.55), (-85.39, -41.49, 44.55), (-32.06, -73.49, 44.55), (-33.06, -72.49, 44.55), (-52.39, -72.49, 44.55), (-53.39, -73.49, 44.55), (-53.39, -18.16, -3.447), (-54.39, -19.16, -3.447), (-53.39, -20.16, -3.447), (-53.39, -19.16, -4.447), (-54.39, 23.51, -3.447), (-53.39, 22.51, -3.447), (-53.39, 23.51, -4.447), (-53.39, 23.51, -4.447), (-84.39, -19.16, -3.447), (-85.39, -18.16, -3.447), (-85.39, -19.16, -4.447), (-85.39, -20.16, -3.447), (-85.39, 22.51, -3.447), (-84.39, 23.51, -3.447), (-85.39, 24.51, -3.447), (-86.39, 23.51, -3.447), (-85.39, 23.51, -4.447), (-54.39, -19.16, 44.55), (-53.39, -18.16, 44.55), (-53.39, 22.51, 44.55), (-54.39, 23.51, 44.55), (-85.39, -18.16, 44.55), (-84.39, -19.16, 44.55), (-84.39, 23.51, 44.55), (-85.39, 22.51, 44.55), (11.61, 12.84, -3.447), (10.61, 13.84, -3.447), (9.607, 12.84, -3.447), (10.61, 11.84, -3.447), (10.61, 22.51, -3.447), (11.61, 23.51, -3.447), (10.61, 24.51, -3.447), (9.607, 23.51, -3.447), (31.94, -18.16, -3.447), (30.94, -19.16, -3.447), (31.94, -19.16, -4.447), (30.94, 23.51, -3.447), (31.94, 22.51, -3.447), (31.94, 23.51, -4.447), (31.94, 24.51, -3.447), (10.61, 13.84, 44.55), (11.61, 12.84, 44.55), (11.61, 23.51, 44.55), (10.61, 22.51, 44.55), (30.94, -19.16, 44.55), (31.94, -18.16, 44.55), (31.94, 22.51, 44.55), (30.94, 23.51, 44.55), (-10.73, 13.84, -3.447), (-11.73, 12.84, -3.447), (-10.73, 11.84, -3.447), (-9.727, 12.84, -3.447), (-11.73, 23.51, -3.447), (-10.73, 22.51, -3.447), (-9.727, 23.51, -3.447), (-10.73, 24.51, -3.447), (-31.06, -19.16, -3.447), (-32.06, -18.16, -3.447), (-32.06, -19.16, -4.447), (-32.06, -20.16, -3.447), (-32.06, 22.51, -3.447), (-31.06, 23.51, -3.447), (-32.06, 24.51, -3.447), (-33.06, 23.51, -3.447), (-32.06, 23.51, -4.447), (-11.73, 12.84, 44.55), (-10.73, 13.84, 44.55), (-10.73, 22.51, 44.55), (-11.73, 23.51, 44.55), (-32.06, -18.16, 44.55), (-31.06, -19.16, 44.55), (-31.06, 23.51, 44.55), (-32.06, 22.51, 44.55), (10.61, 77.84, -3.447), (9.607, 76.84, -3.447), (10.61, 75.84, -3.447), (11.61, 76.84, -3.447), (10.61, 76.84, -4.447), (31.94, -73.49, -3.447), (32.94, -72.49, -3.447), (31.94, -71.49, -3.447), (30.94, -72.49, -3.447), (31.94, -72.49, -4.447), (31.94, 75.84, -3.447), (32.94, 76.84, -3.447), (31.94, 77.84, -3.447), (31.94, 76.84, -4.447), (30.94, 76.84, -3.447), (52.27, -72.49, -3.447), (53.27, -73.49, -3.447), (54.27, -72.49, -3.447), (53.27, -71.49, -3.447), (54.27, -51.16, -3.447), (53.27, -50.16, -3.447), (52.27, -51.16, -3.447), (53.27, -52.16, -3.447), (53.27, -41.49, -3.447), (54.27, -40.49, -3.447), (53.27, -39.49, -3.447), (52.27, -40.49, -3.447), (54.27, -19.16, -3.447), (53.27, -18.16, -3.447), (53.27, -19.16, -4.447), (52.27, -19.16, -3.447), (53.27, -20.16, -3.447), (53.27, 22.51, -3.447), (54.27, 23.51, -3.447), (53.27, 24.51, -3.447), (53.27, 23.51, -4.447), (53.27, 45.84, -3.447), (52.27, 44.84, -3.447), (53.27, 44.84, -4.447), (53.27, 43.84, -3.447), (54.27, 44.84, -3.447), (52.27, 76.84, -3.447), (53.27, 75.84, -3.447), (54.27, 76.84, -3.447), (53.27, 76.84, -4.447), (53.27, 77.84, -3.447), (85.27, 54.51, 44.55), (84.27, 55.51, 44.55), (75.61, -72.49, -3.447), (74.61, -71.49, -3.447), (73.61, -72.49, -3.447), (74.61, -73.49, -3.447), (84.27, 44.84, 44.55), (85.27, 45.84, 44.55), (75.61, 55.51, 44.55), (74.61, 54.51, 44.55), (74.61, 45.84, 44.55), (75.61, 44.84, 44.55), (75.61, 44.84, -3.447), (74.61, 45.84, -3.447), (73.61, 44.84, -3.447), (74.61, 43.84, -3.447), (74.61, 54.51, -3.447), (75.61, 55.51, -3.447), (74.61, 56.51, -3.447), (73.61, 55.51, -3.447), (75.61, 76.84, -3.447), (74.61, 77.84, -3.447), (74.61, 76.84, -4.447), (73.61, 76.84, -3.447), (74.61, 75.84, -3.447), (85.27, -71.49, -3.447), (84.27, -72.49, -3.447), (85.27, -73.49, -3.447), (86.27, -72.49, -3.447), (84.27, -40.49, -3.447), (85.27, -41.49, -3.447), (86.27, -40.49, -3.447), (85.27, -39.49, -3.447), (85.27, -18.16, -3.447), (84.27, -19.16, -3.447), (85.27, -20.16, -3.447), (86.27, -19.16, -3.447), (85.27, -19.16, -4.447), (84.27, 23.51, -3.447), (85.27, 22.51, -3.447), (85.27, 23.51, -4.447), (86.27, 23.51, -3.447), (85.27, 24.51, -3.447), (85.27, 45.84, -3.447), (84.27, 44.84, -3.447), (85.27, 43.84, -3.447), (86.27, 44.84, -3.447), (84.27, 55.51, -3.447), (85.27, 54.51, -3.447), (86.27, 55.51, -3.447), (85.27, 56.51, -3.447), (106.6, -9.489, -3.447), (107.6, -8.489, -3.447), (106.6, -7.489, -3.447), (105.6, -8.489, -3.447), (106.6, -8.489, -4.447), (107.6, 12.84, -3.447), (106.6, 13.84, -3.447), (106.6, 12.84, -4.447), (105.6, 12.84, -3.447), (106.6, 11.84, -3.447), (53.27, -50.16, 44.55), (54.27, -51.16, 44.55), (54.27, -40.49, 44.55), (53.27, -41.49, 44.55), (74.61, -71.49, 44.55), (75.61, -72.49, 44.55), (84.27, -72.49, 44.55), (85.27, -71.49, 44.55), (85.27, -41.49, 44.55), (84.27, -40.49, 44.55), (53.27, -18.16, 44.55), (54.27, -19.16, 44.55), (54.27, 23.51, 44.55), (53.27, 22.51, 44.55), (84.27, -19.16, 44.55), (85.27, -18.16, 44.55), (85.27, 22.51, 44.55), (84.27, 23.51, 44.55), (32.94, 76.84, 44.55), (31.94, 75.84, 44.55), (52.27, 44.84, 44.55), (53.27, 45.84, 44.55), (53.27, 75.84, 44.55), (52.27, 76.84, 44.55), (9.607, 76.84, 44.55), (10.61, 77.84, 44.55), (32.94, -72.49, 44.55), (31.94, -73.49, 44.55), (53.27, -73.49, 44.55), (52.27, -72.49, 44.55), (74.61, 77.84, 44.55), (75.61, 76.84, 44.55), (107.6, -8.489, 44.55), (106.6, -9.489, 44.55), (106.6, 13.84, 44.55), (107.6, 12.84, 44.55), (-9.727, 76.84, -3.447), (-10.73, 77.84, -3.447), (-11.73, 76.84, -3.447), (-10.73, 75.84, -3.447), (-33.06, 76.84, -3.447), (-32.06, 75.84, -3.447), (-31.06, 76.84, -3.447), (-32.06, 77.84, -3.447), (-52.39, 44.84, -3.447), (-53.39, 45.84, -3.447), (-54.39, 44.84, -3.447), (-53.39, 43.84, -3.447), (-53.39, 44.84, -4.447), (-53.39, 75.84, -3.447), (-52.39, 76.84, -3.447), (-53.39, 77.84, -3.447), (-54.39, 76.84, -3.447), (-53.39, 76.84, -4.447), (-84.39, 55.51, 44.55), (-85.39, 54.51, 44.55), (-85.39, 45.84, 44.55), (-84.39, 44.84, 44.55), (-74.73, 54.51, 44.55), (-75.73, 55.51, 44.55), (-75.73, 44.84, 44.55), (-74.73, 45.84, 44.55), (-74.73, 45.84, -3.447), (-75.73, 44.84, -3.447), (-74.73, 44.84, -4.447), (-73.73, 44.84, -3.447), (-75.73, 55.51, -3.447), (-74.73, 54.51, -3.447), (-73.73, 55.51, -3.447), (-74.73, 55.51, -4.447), (-74.73, 56.51, -3.447), (-84.39, 44.84, -3.447), (-85.39, 45.84, -3.447), (-85.39, 44.84, -4.447), (-85.39, 54.51, -3.447), (-84.39, 55.51, -3.447), (-85.39, 56.51, -3.447), (-85.39, 55.51, -4.447), (-32.06, 75.84, 44.55), (-33.06, 76.84, 44.55), (-53.39, 45.84, 44.55), (-52.39, 44.84, 44.55), (-52.39, 76.84, 44.55), (-53.39, 75.84, 44.55), (-10.73, 77.84, 44.55), (-9.727, 76.84, 44.55), (-107.7, -8.489, -3.447), (-106.7, -9.489, -3.447), (-106.7, -8.489, -4.447), (-106.7, -7.489, -3.447), (-106.7, 13.84, -3.447), (-107.7, 12.84, -3.447), (-106.7, 11.84, -3.447), (-106.7, 12.84, -4.447), (-106.7, -9.489, 44.55), (-107.7, -8.489, 44.55), (-107.7, 12.84, 44.55), (-106.7, 13.84, 44.55)], [], [(642, 58, 59, 643), (1380, 1384, 75, 76, 60), (643, 59, 1382, 1381, 644), (75, 1384, 1383, 1210, 1216), (1392, 1391, 107, 108, 94), (647, 62, 63, 648), (648, 63, 64, 649), (82, 81, 203, 204), (650, 65, 66, 651), (1487, 82, 204, 1503), (651, 66, 1490, 1489, 652), (1495, 95, 206, 1507), (654, 67, 68, 655), (100, 86, 240, 242), (656, 69, 70, 657), (1539, 1538, 88, 1329, 1327), (644, 819, 1413, 1400), (728, 716, 1258, 1260), (644, 1381, 1394, 819), (60, 76, 77, 61), (62, 647, 822, 211), (686, 702, 1255, 1249), (701, 1407, 1406, 714, 713), (97, 1499, 1508, 208), (65, 80, 81, 66), (652, 1489, 1488, 1491, 1494, 653), (95, 96, 207, 206), (83, 1492, 1504, 205), (67, 84, 85, 68), (68, 85, 239, 237), (69, 86, 87, 70), (1535, 71, 313, 1667), (127, 115, 1336, 1339), (71, 89, 90, 72), (73, 91, 92, 74), (64, 63, 1212, 1213), (1544, 1543, 75, 1216, 1221), (1385, 1388, 106, 107, 1391, 1390), (192, 566, 567, 1637, 1641), (58, 73, 1214, 1208), (81, 80, 202, 203), (1497, 1496, 79, 1219, 1224), (653, 1494, 1493, 67, 654), (1498, 83, 205, 1509), (84, 98, 99, 85), (1548, 1547, 102, 1333, 1332), (86, 100, 101, 87), (1547, 1546, 113, 114, 102), (154, 142, 1341, 1344), (114, 126, 1338, 1335), (104, 1541, 1668, 352), (1385, 1390, 1398, 1397), (77, 1386, 1396, 212), (78, 1389, 1393, 1222, 1217), (121, 122, 1323, 1322), (119, 134, 135, 1562, 1566), (120, 121, 1322, 1321), (99, 98, 1310, 1311), (110, 1572, 1662, 244), (108, 119, 1566, 1565, 109), (124, 125, 249, 248), (85, 99, 241, 239), (99, 110, 244, 241), (88, 1549, 1548, 1332, 1329), (157, 168, 169, 1609, 1608), (1550, 104, 352, 1671), (1554, 132, 214, 1643), (105, 118, 1557, 1556, 106), (1564, 1563, 120, 1321, 1320), (1562, 135, 224, 1653), (1502, 1503, 204, 205, 1504, 1505), (83, 1498, 1501, 98, 84), (94, 108, 1312, 1223), (110, 99, 1311, 1319), (97, 96, 1307, 1308), (1573, 1572, 110, 1319, 1326), (101, 100, 242, 243), (123, 1574, 1573, 1326, 1325), (1571, 1575, 138, 139, 124), (1576, 113, 247, 1665), (89, 71, 1328, 1330), (116, 128, 129, 117), (104, 1550, 1553, 118, 105), (118, 131, 132, 1554, 1557), (106, 1556, 1555, 1558, 1561, 107), (1593, 1625, 1587, 1592), (133, 1559, 1644, 215), (122, 1567, 1570, 1324, 1323), (1570, 1569, 123, 1325, 1324), (1569, 1568, 136, 137, 123), (151, 136, 228, 233), (161, 162, 235, 234), (123, 137, 138, 1575, 1574), (1571, 124, 248, 1663), (125, 1577, 1664, 249), (124, 139, 140, 125), (113, 1576, 1580, 126, 114), (115, 103, 1334, 1336), (658, 1536, 1666, 929), (128, 144, 145, 129), (1583, 1607, 1648, 1647), (129, 145, 1586, 1585, 130), (131, 146, 147, 132), (1560, 1559, 133, 134, 119), (133, 148, 149, 134), (134, 149, 150, 135), (122, 121, 222, 223), (1623, 1622, 178, 179, 164), (149, 160, 1616, 1615, 150), (121, 120, 221, 222), (136, 151, 152, 137), (1599, 1598, 1628, 1631, 165, 153), (137, 152, 1596, 1595, 138), (153, 165, 166, 1601, 1605), (1601, 166, 403, 1673), (1624, 1629, 1581, 1588), (142, 154, 155, 143), (144, 156, 157, 145), (130, 1585, 1584, 146, 131), (1606, 1609, 169, 170, 158), (132, 147, 217, 214), (146, 1584, 1646, 216), (1610, 148, 218, 1651), (150, 1615, 1656, 229), (109, 1565, 1564, 1320, 1313), (120, 1563, 1652, 221), (135, 150, 229, 224), (1618, 1617, 174, 1229, 1225), (163, 1620, 1658, 236), (138, 1595, 1594, 1597, 1600, 139), (152, 164, 1626, 1625, 1593, 1596), (139, 1600, 1599, 153, 140), (1603, 1602, 154, 1344, 1343), (156, 167, 168, 157), (1606, 158, 219, 1649), (159, 1611, 1650, 220), (158, 170, 171, 159), (148, 1610, 1613, 160, 149), (160, 173, 174, 1617, 1616), (1614, 161, 234, 1657), (95, 1495, 1497, 1224, 1306), (161, 175, 176, 162), (162, 176, 177, 163), (819, 820, 823, 1412, 1413), (164, 179, 180, 1627, 1626), (1624, 1627, 180, 181, 1630, 1629), (1631, 1630, 181, 182, 165), (1632, 191, 437, 1675), (165, 182, 183, 166), (167, 184, 185, 168), (168, 185, 186, 169), (169, 186, 187, 170), (170, 187, 188, 171), (171, 188, 189, 172), (172, 189, 190, 173), (173, 190, 191, 174), (666, 667, 1238, 1237), (1636, 1635, 175, 1230, 1234), (193, 1638, 1676, 438), (63, 62, 1211, 1212), (178, 193, 194, 179), (179, 194, 195, 180), (180, 195, 196, 181), (181, 196, 197, 182), (182, 197, 198, 183), (44, 45, 293, 292), (1, 44, 292, 251), (42, 43, 250, 291), (166, 183, 417, 403), (128, 116, 364, 377), (41, 42, 291, 290), (40, 41, 290, 289), (39, 40, 289, 288), (38, 39, 288, 287), (37, 38, 287, 286), (143, 155, 391, 378), (113, 1546, 1660, 247), (36, 37, 286, 285), (155, 154, 390, 391), (35, 36, 285, 284), (141, 1604, 1603, 1343, 1340), (34, 35, 284, 283), (33, 34, 283, 282), (32, 33, 282, 281), (31, 32, 281, 280), (115, 127, 366, 353), (30, 31, 280, 279), (73, 58, 312, 325), (28, 29, 278, 277), (27, 28, 277, 276), (167, 156, 402, 416), (26, 27, 276, 275), (25, 26, 275, 274), (90, 103, 339, 326), (24, 25, 274, 273), (23, 24, 273, 272), (22, 23, 272, 271), (198, 197, 442, 443), (21, 22, 271, 270), (197, 196, 441, 442), (20, 21, 270, 269), (183, 198, 443, 417), (144, 128, 377, 389), (196, 195, 440, 441), (19, 20, 269, 268), (195, 194, 439, 440), (18, 19, 268, 267), (194, 193, 438, 439), (17, 18, 267, 266), (465, 1677, 1637, 567), (16, 17, 266, 265), (92, 1540, 1544, 1221, 1220), (1553, 1552, 130, 131, 118), (0, 16, 265, 111), (14, 15, 112, 264), (154, 1602, 1672, 390), (175, 1635, 1634, 192, 176), (13, 14, 264, 263), (191, 190, 436, 437), (12, 13, 263, 262), (117, 129, 130, 1552, 1551), (190, 189, 435, 436), (11, 12, 262, 261), (116, 117, 365, 364), (189, 188, 434, 435), (71, 72, 314, 313), (10, 11, 261, 260), (188, 187, 433, 434), (71, 1535, 1539, 1327, 1328), (9, 10, 260, 259), (127, 143, 378, 366), (187, 186, 432, 433), (8, 9, 259, 258), (186, 185, 431, 432), (7, 8, 258, 257), (57, 636, 921, 305), (91, 73, 325, 337), (185, 184, 430, 431), (6, 7, 257, 256), (56, 57, 305, 304), (5, 6, 256, 255), (55, 56, 304, 303), (4, 5, 255, 254), (184, 167, 416, 430), (54, 55, 303, 302), (3, 4, 254, 253), (75, 1543, 1542, 93, 76), (53, 54, 302, 301), (103, 115, 353, 339), (2, 3, 253, 252), (92, 91, 337, 338), (52, 53, 301, 300), (579, 2, 252, 866), (51, 52, 300, 299), (58, 642, 928, 312), (43, 1, 251, 250), (50, 51, 299, 298), (15, 0, 111, 112), (49, 50, 298, 297), (48, 49, 297, 296), (156, 144, 389, 402), (47, 48, 296, 295), (46, 47, 295, 294), (72, 90, 326, 314), (45, 46, 294, 293), (807, 199, 200, 808), (199, 201, 202, 200), (201, 1506, 1507, 206, 202), (204, 208, 1508, 1509, 205), (202, 206, 207, 203), (203, 207, 208, 204), (674, 1512, 1511, 690, 689), (96, 97, 208, 207), (1493, 1492, 83, 84, 67), (64, 79, 201, 199), (649, 64, 199, 807), (1500, 1499, 97, 1308, 1309), (80, 65, 200, 202), (65, 650, 808, 200), (1491, 1488, 1502, 1505), (98, 1501, 1500, 1309, 1310), (212, 1396, 1397, 1398, 1399, 213), (820, 209, 210, 821), (821, 210, 211, 822), (210, 212, 213, 211), (643, 644, 1400, 1403, 667), (61, 77, 212, 210), (76, 93, 1387, 1386, 77), (60, 61, 210, 209), (78, 62, 211, 213), (1393, 1392, 94, 1223, 1222), (1646, 1647, 1648, 1649, 219, 216), (214, 217, 218, 215), (217, 220, 1650, 1651, 218), (216, 219, 220, 217), (1652, 1653, 224, 225, 221), (148, 133, 215, 218), (158, 159, 220, 219), (1558, 1555, 1642, 1645), (147, 146, 216, 217), (159, 171, 172, 1612, 1611), (107, 1561, 1560, 119, 108), (1613, 1612, 172, 173, 160), (223, 227, 228, 1654, 1655), (221, 225, 226, 222), (222, 226, 227, 223), (229, 1656, 1657, 234, 230), (224, 229, 230, 225), (225, 230, 231, 226), (226, 231, 232, 227), (227, 232, 233, 228), (232, 236, 1658, 1659, 233), (230, 234, 235, 231), (231, 235, 236, 232), (243, 246, 247, 1660, 1661), (162, 163, 236, 235), (1619, 151, 233, 1659), (1628, 1598, 1589, 1582), (1597, 1594, 1591, 1590), (1591, 1592, 1587, 1588, 1581, 1582, 1589, 1590), (145, 157, 1608, 1607, 1583, 1586), (746, 237, 238, 745), (237, 239, 240, 238), (239, 241, 242, 240), (241, 244, 245, 242), (242, 245, 246, 243), (244, 1662, 1663, 248, 245), (246, 249, 1664, 1665, 247), (245, 248, 249, 246), (929, 1666, 1667, 313, 930), (655, 68, 237, 746), (125, 140, 141, 1578, 1577), (86, 69, 238, 240), (1579, 1578, 141, 1340, 1337), (69, 656, 745, 238), (1545, 101, 243, 1661), (534, 250, 251, 292), (922, 306, 305, 921), (306, 319, 304, 305), (319, 331, 303, 304), (331, 344, 302, 303), (344, 358, 301, 302), (358, 371, 300, 301), (371, 383, 299, 300), (383, 396, 298, 299), (396, 410, 297, 298), (410, 424, 296, 297), (424, 450, 295, 296), (450, 478, 294, 295), (478, 506, 293, 294), (506, 534, 292, 293), (866, 252, 307, 923), (923, 307, 308, 924), (924, 308, 309, 925), (925, 309, 310, 926), (926, 310, 311, 927), (927, 311, 312, 928), (338, 351, 352, 1668, 1669), (930, 313, 314, 931), (931, 314, 315, 932), (932, 315, 316, 933), (933, 316, 317, 934), (934, 317, 318, 935), (935, 318, 306, 922), (252, 253, 320, 307), (307, 320, 321, 308), (308, 321, 322, 309), (309, 322, 323, 310), (310, 323, 324, 311), (311, 324, 325, 312), (314, 326, 327, 315), (315, 327, 328, 316), (316, 328, 329, 317), (317, 329, 330, 318), (318, 330, 319, 306), (253, 254, 332, 320), (320, 332, 333, 321), (321, 333, 334, 322), (322, 334, 335, 323), (323, 335, 336, 324), (324, 336, 337, 325), (326, 339, 340, 327), (327, 340, 341, 328), (328, 341, 342, 329), (329, 342, 343, 330), (330, 343, 331, 319), (254, 255, 345, 332), (332, 345, 346, 333), (333, 346, 347, 334), (334, 347, 348, 335), (335, 348, 349, 336), (336, 349, 350, 337), (337, 350, 351, 338), (351, 365, 1670, 1671, 352), (339, 353, 354, 340), (340, 354, 355, 341), (341, 355, 356, 342), (342, 356, 357, 343), (343, 357, 344, 331), (255, 256, 359, 345), (345, 359, 360, 346), (346, 360, 361, 347), (347, 361, 362, 348), (348, 362, 363, 349), (349, 363, 364, 350), (350, 364, 365, 351), (1672, 1673, 403, 404, 390), (353, 366, 367, 354), (354, 367, 368, 355), (355, 368, 369, 356), (356, 369, 370, 357), (357, 370, 358, 344), (256, 257, 372, 359), (359, 372, 373, 360), (360, 373, 374, 361), (361, 374, 375, 362), (362, 375, 376, 363), (363, 376, 377, 364), (366, 378, 379, 367), (367, 379, 380, 368), (368, 380, 381, 369), (369, 381, 382, 370), (370, 382, 371, 358), (257, 258, 384, 372), (372, 384, 385, 373), (373, 385, 386, 374), (374, 386, 387, 375), (375, 387, 388, 376), (376, 388, 389, 377), (378, 391, 392, 379), (379, 392, 393, 380), (380, 393, 394, 381), (381, 394, 395, 382), (382, 395, 383, 371), (258, 259, 397, 384), (384, 397, 398, 385), (385, 398, 399, 386), (386, 399, 400, 387), (387, 400, 401, 388), (388, 401, 402, 389), (437, 463, 464, 1674, 1675), (390, 404, 405, 391), (391, 405, 406, 392), (392, 406, 407, 393), (393, 407, 408, 394), (394, 408, 409, 395), (395, 409, 396, 383), (259, 260, 411, 397), (397, 411, 412, 398), (398, 412, 413, 399), (399, 413, 414, 400), (400, 414, 415, 401), (401, 415, 416, 402), (403, 417, 418, 404), (404, 418, 419, 405), (405, 419, 420, 406), (406, 420, 421, 407), (407, 421, 422, 408), (408, 422, 423, 409), (409, 423, 410, 396), (260, 261, 425, 411), (411, 425, 426, 412), (412, 426, 427, 413), (413, 427, 428, 414), (414, 428, 429, 415), (415, 429, 430, 416), (417, 443, 444, 418), (418, 444, 445, 419), (419, 445, 446, 420), (420, 446, 447, 421), (421, 447, 448, 422), (422, 448, 449, 423), (423, 449, 424, 410), (261, 262, 451, 425), (425, 451, 452, 426), (426, 452, 453, 427), (427, 453, 454, 428), (428, 454, 455, 429), (429, 455, 456, 430), (430, 456, 457, 431), (431, 457, 458, 432), (432, 458, 459, 433), (433, 459, 460, 434), (434, 460, 461, 435), (435, 461, 462, 436), (436, 462, 463, 437), (1676, 1677, 465, 466, 438), (279, 549, 576, 564), (464, 492, 568, 565), (678, 1681, 1680, 696, 695), (438, 466, 467, 439), (439, 467, 468, 440), (440, 468, 469, 441), (441, 469, 470, 442), (442, 470, 471, 443), (443, 471, 472, 444), (444, 472, 473, 445), (445, 473, 474, 446), (446, 474, 475, 447), (447, 475, 476, 448), (448, 476, 477, 449), (449, 477, 450, 424), (262, 263, 479, 451), (451, 479, 480, 452), (452, 480, 481, 453), (453, 481, 482, 454), (454, 482, 483, 455), (455, 483, 484, 456), (456, 484, 485, 457), (457, 485, 486, 458), (458, 486, 487, 459), (459, 487, 488, 460), (460, 488, 489, 461), (461, 489, 490, 462), (462, 490, 491, 463), (463, 491, 492, 464), (492, 520, 571, 568), (465, 493, 494, 466), (466, 494, 495, 467), (467, 495, 496, 468), (468, 496, 497, 469), (469, 497, 498, 470), (470, 498, 499, 471), (471, 499, 500, 472), (472, 500, 501, 473), (473, 501, 502, 474), (474, 502, 503, 475), (475, 503, 504, 476), (476, 504, 505, 477), (477, 505, 478, 450), (263, 264, 507, 479), (479, 507, 508, 480), (480, 508, 509, 481), (481, 509, 510, 482), (482, 510, 511, 483), (483, 511, 512, 484), (484, 512, 513, 485), (485, 513, 514, 486), (486, 514, 515, 487), (487, 515, 516, 488), (488, 516, 517, 489), (489, 517, 518, 490), (490, 518, 519, 491), (491, 519, 520, 492), (520, 548, 574, 571), (493, 521, 522, 494), (494, 522, 523, 495), (495, 523, 524, 496), (496, 524, 525, 497), (497, 525, 526, 498), (498, 526, 527, 499), (499, 527, 528, 500), (500, 528, 529, 501), (501, 529, 530, 502), (502, 530, 531, 503), (503, 531, 532, 504), (504, 532, 533, 505), (505, 533, 506, 478), (264, 112, 535, 507), (507, 535, 536, 508), (508, 536, 537, 509), (509, 537, 538, 510), (510, 538, 539, 511), (511, 539, 540, 512), (512, 540, 541, 513), (513, 541, 542, 514), (514, 542, 543, 515), (515, 543, 544, 516), (516, 544, 545, 517), (517, 545, 546, 518), (518, 546, 547, 519), (519, 547, 548, 520), (548, 278, 562, 574), (521, 549, 550, 522), (522, 550, 551, 523), (523, 551, 552, 524), (524, 552, 553, 525), (525, 553, 554, 526), (526, 554, 555, 527), (527, 555, 556, 528), (528, 556, 557, 529), (529, 557, 558, 530), (530, 558, 559, 531), (531, 559, 560, 532), (532, 560, 561, 533), (533, 561, 534, 506), (112, 111, 265, 535), (535, 265, 266, 536), (536, 266, 267, 537), (537, 267, 268, 538), (538, 268, 269, 539), (539, 269, 270, 540), (540, 270, 271, 541), (541, 271, 272, 542), (542, 272, 273, 543), (543, 273, 274, 544), (544, 274, 275, 545), (545, 275, 276, 546), (546, 276, 277, 547), (547, 277, 278, 548), (1642, 1643, 214, 215, 1644, 1645), (493, 465, 567, 570), (549, 279, 280, 550), (550, 280, 281, 551), (551, 281, 282, 552), (552, 282, 283, 553), (553, 283, 284, 554), (554, 284, 285, 555), (555, 285, 286, 556), (556, 286, 287, 557), (557, 287, 288, 558), (558, 288, 289, 559), (559, 289, 290, 560), (560, 290, 291, 561), (561, 291, 250, 534), (191, 1632, 1636, 1234, 1233), (1639, 1638, 193, 1236, 1235), (565, 568, 569, 566), (566, 569, 570, 567), (568, 571, 572, 569), (569, 572, 573, 570), (571, 574, 575, 572), (572, 575, 576, 573), (574, 562, 563, 575), (575, 563, 564, 576), (1634, 1633, 565, 566, 192), (549, 521, 573, 576), (521, 493, 570, 573), (642, 643, 667, 666), (1402, 1401, 668, 1240, 1239), (667, 1403, 1402, 1239, 1238), (1401, 1412, 823, 668), (715, 1411, 1410, 1254, 1257), (647, 648, 671, 670), (648, 649, 672, 671), (690, 814, 813, 689), (650, 651, 674, 673), (1515, 1529, 1528, 1510), (1514, 1517, 675, 692, 691), (691, 815, 1530, 1514), (654, 655, 676, 675), (708, 856, 854, 694), (656, 657, 678, 677), (1680, 1679, 679, 697, 696), (794, 793, 1268, 1269), (819, 1394, 1395, 209, 820), (683, 701, 1253, 1247), (668, 669, 684, 683), (670, 825, 822, 647), (193, 178, 1232, 1236), (151, 1619, 1623, 164, 152), (702, 1521, 1520, 1256, 1255), (673, 674, 689, 688), (1511, 1527, 814, 690), (703, 816, 817, 704), (653, 654, 675, 1517, 1516), (675, 676, 693, 692), (676, 851, 853, 693), (677, 678, 695, 694), (1679, 1726, 943, 679), (658, 929, 1727, 1678), (679, 680, 698, 697), (681, 682, 700, 699), (687, 686, 1249, 1250), (176, 192, 1641, 1640, 177), (1406, 1405, 1408, 1411, 715, 714), (647, 822, 821, 646), (700, 682, 1245, 1251), (1520, 1519, 703, 1270, 1256), (689, 813, 812, 688), (686, 687, 1518, 1521, 702), (650, 808, 807, 649), (1519, 1531, 816, 703), (1526, 1525, 717, 1277, 1273), (692, 693, 707, 706), (695, 696, 1684, 1683, 709), (694, 695, 709, 708), (1682, 1685, 710, 723, 722), (1690, 1689, 732, 1349, 1350), (697, 698, 711, 710), (712, 982, 1459, 1418), (1405, 1414, 1417, 1408), (684, 826, 1415, 1404), (729, 835, 1480, 1462), (1380, 60, 209, 1395), (772, 1473, 1472, 1285, 1284), (771, 1443, 1447, 1283, 1282), (797, 796, 1298, 1299), (774, 775, 1288, 1287), (691, 692, 706, 1524, 1523), (706, 707, 719, 718), (733, 862, 863, 734), (693, 853, 855, 707), (707, 855, 858, 719), (696, 697, 710, 1685, 1684), (710, 711, 724, 723), (726, 1422, 1425, 739, 738), (1431, 1450, 1449, 1426), (1430, 1433, 728, 743, 742), (742, 829, 1451, 1430), (1674, 464, 565, 1633), (731, 730, 1279, 1280), (783, 771, 1282, 1290), (773, 774, 1287, 1286), (733, 734, 1352, 1351), (786, 787, 1370, 1369), (709, 857, 856, 708), (732, 1689, 1688, 749, 748), (1687, 1722, 862, 733), (1695, 1694, 752, 1359, 1353), (723, 724, 736, 735), (725, 726, 738, 737), (1423, 1460, 982, 712), (712, 713, 727, 1424, 1423), (1427, 1448, 828, 741), (739, 740, 757, 1434, 1437), (715, 716, 728, 1433, 1432), (1463, 1479, 838, 744), (747, 1466, 1469, 1348, 1354), (762, 847, 842, 747), (773, 848, 849, 774), (790, 805, 1379, 1373), (719, 1686, 1690, 1350, 1347), (719, 858, 1723, 1686), (1719, 1718, 777, 1367, 1366), (1708, 1712, 764, 777, 1718, 1717), (722, 723, 735, 1693, 1692), (735, 736, 754, 753), (737, 738, 756, 755), (757, 830, 1453, 1434), (769, 1442, 1441, 1264, 1263), (740, 741, 758, 757), (714, 715, 1432, 1431, 1426, 1429), (742, 743, 760, 759), (743, 744, 761, 760), (731, 837, 836, 730), (762, 763, 776, 1476, 1475), (760, 761, 1470, 1473, 772), (730, 836, 835, 729), (747, 748, 763, 762), (804, 789, 1372, 1378), (1706, 1705, 1713, 1715, 1365, 1361), (747, 842, 1482, 1466), (751, 752, 765, 764), (752, 753, 766, 765), (753, 754, 767, 766), (755, 756, 769, 768), (1435, 1452, 1455, 1438), (1441, 1440, 781, 1267, 1264), (741, 828, 831, 758), (738, 739, 1437, 1436, 756), (1447, 1446, 784, 1291, 1283), (1472, 1471, 773, 1286, 1285), (728, 1464, 1463, 744, 743), (1467, 1481, 837, 731), (744, 838, 843, 761), (1471, 1483, 848, 773), (1479, 1480, 835, 839, 838), (764, 1712, 1711, 1362, 1363), (749, 750, 1710, 1709, 1704, 1707), (1715, 1714, 1716, 1719, 1366, 1365), (764, 765, 778, 777), (1542, 1541, 104, 105, 93), (59, 58, 1208, 1209), (1439, 1454, 833, 770), (770, 771, 783, 782), (730, 729, 1278, 1279), (759, 760, 772, 1445, 1444), (784, 785, 1292, 1291), (775, 1474, 1478, 1289, 1288), (1465, 1464, 728, 1260, 1261), (761, 843, 1484, 1470), (1475, 1485, 847, 762), (1688, 1687, 733, 750, 749), (788, 803, 1377, 1371), (763, 748, 1355, 1360), (778, 791, 1374, 1368), (779, 780, 793, 792), (178, 1622, 1621, 1228, 1232), (781, 782, 795, 794), (782, 783, 796, 795), (1444, 1456, 832, 759), (1523, 1533, 815, 691), (775, 850, 1486, 1474), (705, 1522, 1526, 1273, 1272), (1096, 1198, 1733, 1738), (704, 705, 1272, 1271), (1711, 1710, 750, 1357, 1362), (1714, 1698, 1697, 1716), (788, 789, 804, 803), (790, 791, 806, 805), (622, 907, 908, 623), (578, 865, 907, 622), (620, 906, 864, 621), (778, 1034, 1048, 791), (737, 1007, 994, 725), (619, 905, 906, 620), (618, 904, 905, 619), (617, 903, 904, 618), (616, 902, 903, 617), (615, 901, 902, 616), (754, 1008, 1022, 767), (1419, 1458, 968, 700), (614, 900, 901, 615), (665, 922, 935, 664), (767, 1022, 1021, 766), (613, 899, 900, 614), (664, 935, 934, 663), (766, 1021, 1020, 765), (612, 898, 899, 613), (663, 934, 933, 662), (611, 897, 898, 612), (662, 933, 932, 661), (610, 896, 897, 611), (661, 932, 931, 660), (609, 895, 896, 610), (660, 931, 930, 659), (724, 983, 996, 736), (608, 894, 895, 609), (659, 930, 929, 658), (681, 955, 942, 666), (606, 892, 893, 607), (605, 891, 892, 606), (779, 1047, 1033, 768), (604, 890, 891, 605), (603, 889, 890, 604), (698, 956, 969, 711), (602, 888, 889, 603), (601, 887, 888, 602), (600, 886, 887, 601), (806, 1074, 1073, 805), (599, 885, 886, 600), (805, 1073, 1072, 804), (598, 884, 885, 599), (791, 1048, 1074, 806), (755, 1019, 1007, 737), (804, 1072, 1071, 803), (597, 883, 884, 598), (803, 1071, 1070, 802), (596, 882, 883, 597), (802, 1070, 1069, 801), (595, 881, 882, 596), (801, 1732, 1735, 1304, 1305), (594, 880, 881, 595), (722, 861, 1721, 1682), (727, 1428, 1427, 741, 740), (577, 720, 880, 594), (592, 879, 721, 593), (642, 928, 927, 641), (765, 1020, 1034, 778), (1737, 1728, 1196, 1095), (591, 878, 879, 592), (641, 927, 926, 640), (799, 1068, 1067, 798), (590, 877, 878, 591), (640, 926, 925, 639), (1425, 1424, 727, 740, 739), (798, 1067, 1066, 797), (589, 876, 877, 590), (639, 925, 924, 638), (725, 994, 995, 726), (797, 1066, 1065, 796), (679, 943, 944, 680), (588, 875, 876, 589), (638, 924, 923, 637), (796, 1065, 1064, 795), (657, 658, 1678, 1681, 678), (587, 874, 875, 588), (736, 996, 1008, 754), (637, 923, 866, 579), (795, 1064, 1063, 794), (586, 873, 874, 587), (636, 921, 922, 665), (794, 1063, 1062, 793), (585, 872, 873, 586), (635, 920, 921, 636), (699, 967, 955, 681), (793, 1062, 1061, 792), (584, 871, 872, 585), (634, 919, 920, 635), (583, 870, 871, 584), (633, 918, 919, 634), (582, 869, 870, 583), (792, 1061, 1047, 779), (632, 917, 918, 633), (581, 868, 869, 582), (701, 1421, 1420, 1252, 1253), (631, 916, 917, 632), (711, 969, 983, 724), (580, 867, 868, 581), (700, 968, 967, 699), (630, 915, 916, 631), (579, 866, 867, 580), (629, 914, 915, 630), (666, 942, 928, 642), (621, 864, 865, 578), (628, 913, 914, 629), (593, 721, 720, 577), (627, 912, 913, 628), (626, 911, 912, 627), (768, 1033, 1019, 755), (625, 910, 911, 626), (624, 909, 910, 625), (680, 944, 956, 698), (623, 908, 909, 624), (807, 808, 810, 809), (809, 810, 812, 811), (811, 812, 816, 1531, 1532), (814, 815, 1533, 1534, 818), (812, 813, 817, 816), (813, 814, 818, 817), (704, 817, 818, 705), (652, 653, 1516, 1515, 1510, 1513), (672, 809, 811, 687), (649, 807, 809, 672), (1525, 1524, 706, 718, 717), (688, 812, 810, 673), (673, 810, 808, 650), (651, 652, 1513, 1512, 674), (1527, 1528, 1529, 1530, 815, 814), (826, 827, 1416, 1417, 1414, 1415), (820, 821, 824, 823), (821, 822, 825, 824), (824, 825, 827, 826), (669, 824, 826, 684), (645, 820, 819, 644), (683, 684, 1404, 1407, 701), (668, 823, 824, 669), (685, 827, 825, 670), (646, 821, 820, 645), (1409, 1416, 827, 685), (1452, 1453, 830, 833, 1454, 1455), (828, 829, 832, 831), (831, 832, 1456, 1457, 834), (830, 831, 834, 833), (968, 1458, 1459, 982, 981), (759, 832, 829, 742), (770, 833, 834, 771), (713, 714, 1429, 1428, 727), (758, 831, 830, 757), (1446, 1445, 772, 785, 784), (756, 1436, 1435, 1438, 1442, 769), (1448, 1449, 1450, 1451, 829, 828), (837, 1481, 1482, 842, 841), (835, 836, 840, 839), (836, 837, 841, 840), (843, 844, 848, 1483, 1484), (838, 839, 844, 843), (839, 840, 845, 844), (840, 841, 846, 845), (841, 842, 847, 846), (846, 847, 1485, 1486, 850), (844, 845, 849, 848), (845, 846, 850, 849), (774, 849, 850, 775), (1477, 1476, 776, 787, 786), (1717, 1696, 1701, 1708), (1709, 1700, 1703, 1704), (1702, 1703, 1700, 1701, 1696, 1697, 1698, 1699), (1705, 1702, 1699, 1713), (746, 745, 852, 851), (851, 852, 854, 853), (853, 854, 856, 855), (855, 856, 859, 858), (856, 857, 860, 859), (858, 859, 862, 1722, 1723), (860, 861, 1724, 1725, 863), (859, 860, 863, 862), (929, 930, 943, 1726, 1727), (655, 746, 851, 676), (1694, 1693, 735, 753, 752), (694, 854, 852, 677), (734, 863, 1725, 1691), (677, 852, 745, 656), (1683, 1720, 857, 709), (656, 745, 746, 655), (1165, 907, 865, 864), (922, 921, 920, 936), (936, 920, 919, 949), (949, 919, 918, 961), (961, 918, 917, 974), (974, 917, 916, 988), (988, 916, 915, 1001), (1001, 915, 914, 1013), (1013, 914, 913, 1027), (1027, 913, 912, 1041), (1041, 912, 911, 1055), (1055, 911, 910, 1081), (1081, 910, 909, 1109), (1109, 909, 908, 1137), (1137, 908, 907, 1165), (866, 923, 937, 867), (923, 924, 938, 937), (924, 925, 939, 938), (925, 926, 940, 939), (926, 927, 941, 940), (927, 928, 942, 941), (930, 931, 944, 943), (931, 932, 945, 944), (932, 933, 946, 945), (933, 934, 947, 946), (934, 935, 948, 947), (935, 922, 936, 948), (867, 937, 950, 868), (937, 938, 951, 950), (938, 939, 952, 951), (939, 940, 953, 952), (940, 941, 954, 953), (941, 942, 955, 954), (944, 945, 957, 956), (945, 946, 958, 957), (946, 947, 959, 958), (947, 948, 960, 959), (948, 936, 949, 960), (868, 950, 962, 869), (950, 951, 963, 962), (951, 952, 964, 963), (952, 953, 965, 964), (953, 954, 966, 965), (954, 955, 967, 966), (956, 957, 970, 969), (957, 958, 971, 970), (958, 959, 972, 971), (959, 960, 973, 972), (960, 949, 961, 973), (869, 962, 975, 870), (962, 963, 976, 975), (963, 964, 977, 976), (964, 965, 978, 977), (965, 966, 979, 978), (966, 967, 980, 979), (967, 968, 981, 980), (981, 982, 1460, 1461, 995), (969, 970, 984, 983), (970, 971, 985, 984), (971, 972, 986, 985), (972, 973, 987, 986), (973, 961, 974, 987), (870, 975, 989, 871), (975, 976, 990, 989), (976, 977, 991, 990), (977, 978, 992, 991), (978, 979, 993, 992), (979, 980, 994, 993), (980, 981, 995, 994), (983, 984, 997, 996), (984, 985, 998, 997), (985, 986, 999, 998), (986, 987, 1000, 999), (987, 974, 988, 1000), (871, 989, 1002, 872), (989, 990, 1003, 1002), (990, 991, 1004, 1003), (991, 992, 1005, 1004), (992, 993, 1006, 1005), (993, 994, 1007, 1006), (996, 997, 1009, 1008), (997, 998, 1010, 1009), (998, 999, 1011, 1010), (999, 1000, 1012, 1011), (1000, 988, 1001, 1012), (872, 1002, 1014, 873), (1002, 1003, 1015, 1014), (1003, 1004, 1016, 1015), (1004, 1005, 1017, 1016), (1005, 1006, 1018, 1017), (1006, 1007, 1019, 1018), (1008, 1009, 1023, 1022), (1009, 1010, 1024, 1023), (1010, 1011, 1025, 1024), (1011, 1012, 1026, 1025), (1012, 1001, 1013, 1026), (873, 1014, 1028, 874), (1014, 1015, 1029, 1028), (1015, 1016, 1030, 1029), (1016, 1017, 1031, 1030), (1017, 1018, 1032, 1031), (1018, 1019, 1033, 1032), (1020, 1021, 1035, 1034), (1021, 1022, 1036, 1035), (1022, 1023, 1037, 1036), (1023, 1024, 1038, 1037), (1024, 1025, 1039, 1038), (1025, 1026, 1040, 1039), (1026, 1013, 1027, 1040), (874, 1028, 1042, 875), (1028, 1029, 1043, 1042), (1029, 1030, 1044, 1043), (1030, 1031, 1045, 1044), (1031, 1032, 1046, 1045), (1032, 1033, 1047, 1046), (1034, 1035, 1049, 1048), (1035, 1036, 1050, 1049), (1036, 1037, 1051, 1050), (1037, 1038, 1052, 1051), (1038, 1039, 1053, 1052), (1039, 1040, 1054, 1053), (1040, 1027, 1041, 1054), (875, 1042, 1056, 876), (1042, 1043, 1057, 1056), (1043, 1044, 1058, 1057), (1044, 1045, 1059, 1058), (1045, 1046, 1060, 1059), (1046, 1047, 1061, 1060), (1048, 1049, 1075, 1074), (1049, 1050, 1076, 1075), (1050, 1051, 1077, 1076), (1051, 1052, 1078, 1077), (1052, 1053, 1079, 1078), (1053, 1054, 1080, 1079), (1054, 1041, 1055, 1080), (876, 1056, 1082, 877), (1056, 1057, 1083, 1082), (1057, 1058, 1084, 1083), (1058, 1059, 1085, 1084), (1059, 1060, 1086, 1085), (1060, 1061, 1087, 1086), (1061, 1062, 1088, 1087), (1062, 1063, 1089, 1088), (1063, 1064, 1090, 1089), (1064, 1065, 1091, 1090), (1065, 1066, 1092, 1091), (1066, 1067, 1093, 1092), (1067, 1068, 1094, 1093), (1738, 1739, 1069, 1097, 1096), (894, 1195, 1207, 1180), (1095, 1196, 1199, 1123), (1069, 1070, 1098, 1097), (1070, 1071, 1099, 1098), (1071, 1072, 1100, 1099), (1072, 1073, 1101, 1100), (1073, 1074, 1102, 1101), (1074, 1075, 1103, 1102), (1075, 1076, 1104, 1103), (1076, 1077, 1105, 1104), (1077, 1078, 1106, 1105), (1078, 1079, 1107, 1106), (1079, 1080, 1108, 1107), (1080, 1055, 1081, 1108), (877, 1082, 1110, 878), (1082, 1083, 1111, 1110), (1083, 1084, 1112, 1111), (1084, 1085, 1113, 1112), (1085, 1086, 1114, 1113), (1086, 1087, 1115, 1114), (1087, 1088, 1116, 1115), (1088, 1089, 1117, 1116), (1089, 1090, 1118, 1117), (1090, 1091, 1119, 1118), (1091, 1092, 1120, 1119), (1092, 1093, 1121, 1120), (1093, 1094, 1122, 1121), (1094, 1095, 1123, 1122), (1123, 1199, 1202, 1151), (1096, 1097, 1125, 1124), (1097, 1098, 1126, 1125), (1098, 1099, 1127, 1126), (1099, 1100, 1128, 1127), (1100, 1101, 1129, 1128), (1101, 1102, 1130, 1129), (1102, 1103, 1131, 1130), (1103, 1104, 1132, 1131), (1104, 1105, 1133, 1132), (1105, 1106, 1134, 1133), (1106, 1107, 1135, 1134), (1107, 1108, 1136, 1135), (1108, 1081, 1109, 1136), (878, 1110, 1138, 879), (1110, 1111, 1139, 1138), (1111, 1112, 1140, 1139), (1112, 1113, 1141, 1140), (1113, 1114, 1142, 1141), (1114, 1115, 1143, 1142), (1115, 1116, 1144, 1143), (1116, 1117, 1145, 1144), (1117, 1118, 1146, 1145), (1118, 1119, 1147, 1146), (1119, 1120, 1148, 1147), (1120, 1121, 1149, 1148), (1121, 1122, 1150, 1149), (1122, 1123, 1151, 1150), (1151, 1202, 1205, 1179), (1124, 1125, 1153, 1152), (1125, 1126, 1154, 1153), (1126, 1127, 1155, 1154), (1127, 1128, 1156, 1155), (1128, 1129, 1157, 1156), (1129, 1130, 1158, 1157), (1130, 1131, 1159, 1158), (1131, 1132, 1160, 1159), (1132, 1133, 1161, 1160), (1133, 1134, 1162, 1161), (1134, 1135, 1163, 1162), (1135, 1136, 1164, 1163), (1136, 1109, 1137, 1164), (879, 1138, 1166, 721), (1138, 1139, 1167, 1166), (1139, 1140, 1168, 1167), (1140, 1141, 1169, 1168), (1141, 1142, 1170, 1169), (1142, 1143, 1171, 1170), (1143, 1144, 1172, 1171), (1144, 1145, 1173, 1172), (1145, 1146, 1174, 1173), (1146, 1147, 1175, 1174), (1147, 1148, 1176, 1175), (1148, 1149, 1177, 1176), (1149, 1150, 1178, 1177), (1150, 1151, 1179, 1178), (1179, 1205, 1193, 893), (1152, 1153, 1181, 1180), (1153, 1154, 1182, 1181), (1154, 1155, 1183, 1182), (1155, 1156, 1184, 1183), (1156, 1157, 1185, 1184), (1157, 1158, 1186, 1185), (1158, 1159, 1187, 1186), (1159, 1160, 1188, 1187), (1160, 1161, 1189, 1188), (1161, 1162, 1190, 1189), (1162, 1163, 1191, 1190), (1163, 1164, 1192, 1191), (1164, 1137, 1165, 1192), (721, 1166, 880, 720), (1166, 1167, 881, 880), (1167, 1168, 882, 881), (1168, 1169, 883, 882), (1169, 1170, 884, 883), (1170, 1171, 885, 884), (1171, 1172, 886, 885), (1172, 1173, 887, 886), (1173, 1174, 888, 887), (1174, 1175, 889, 888), (1175, 1176, 890, 889), (1176, 1177, 891, 890), (1177, 1178, 892, 891), (1178, 1179, 893, 892), (800, 1734, 1733, 1198, 1197), (1124, 1201, 1198, 1096), (1180, 1181, 895, 894), (1181, 1182, 896, 895), (1182, 1183, 897, 896), (1183, 1184, 898, 897), (1184, 1185, 899, 898), (1185, 1186, 900, 899), (1186, 1187, 901, 900), (1187, 1188, 902, 901), (1188, 1189, 903, 902), (1189, 1190, 904, 903), (1190, 1191, 905, 904), (1191, 1192, 906, 905), (1192, 1165, 864, 906), (1729, 1736, 1068, 799), (1068, 1736, 1737, 1095, 1094), (1196, 1197, 1200, 1199), (1197, 1198, 1201, 1200), (1199, 1200, 1203, 1202), (1200, 1201, 1204, 1203), (1202, 1203, 1206, 1205), (1203, 1204, 1207, 1206), (1205, 1206, 1194, 1193), (1206, 1207, 1195, 1194), (800, 1731, 1730, 1302, 1303), (1180, 1207, 1204, 1152), (1152, 1204, 1201, 1124), (1208, 1214, 1215, 1209), (1209, 1215, 1216, 1210), (1211, 1217, 1218, 1212), (1212, 1218, 1219, 1213), (1215, 1220, 1221, 1216), (1217, 1222, 1223, 1218), (1218, 1223, 1224, 1219), (1225, 1229, 1230, 1226), (1227, 1231, 1232, 1228), (1229, 1233, 1234, 1230), (1231, 1235, 1236, 1232), (1237, 1238, 1245, 1244), (1238, 1239, 1246, 1245), (1239, 1240, 1247, 1246), (1241, 1242, 1249, 1248), (1242, 1243, 1250, 1249), (1245, 1246, 1252, 1251), (1246, 1247, 1253, 1252), (1248, 1249, 1255, 1254), (1254, 1255, 1258, 1257), (1255, 1256, 1259, 1258), (1258, 1259, 1261, 1260), (1262, 1263, 1266, 1265), (1263, 1264, 1267, 1266), (1266, 1267, 1269, 1268), (93, 105, 106, 1388, 1387), (681, 666, 1237, 1244), (716, 715, 1257, 1258), (161, 1614, 1618, 1225, 1226), (177, 1640, 1639, 1235, 1231), (175, 161, 1226, 1230), (670, 671, 1242, 1241), (62, 78, 1217, 1211), (668, 683, 1247, 1240), (1540, 92, 338, 1669), (671, 672, 1243, 1242), (163, 177, 1231, 1227), (79, 64, 1213, 1219), (1621, 1620, 163, 1227, 1228), (685, 670, 1241, 1248), (780, 779, 1265, 1266), (793, 780, 1266, 1268), (672, 687, 1250, 1243), (1389, 78, 213, 1399), (1418, 1421, 701, 713, 712), (781, 794, 1269, 1267), (726, 995, 1461, 1422), (73, 74, 1215, 1214), (705, 818, 1534, 1522), (1410, 1409, 685, 1248, 1254), (779, 768, 1262, 1265), (682, 681, 1244, 1245), (768, 769, 1263, 1262), (1440, 1439, 770, 782, 781), (771, 834, 1457, 1443), (74, 92, 1220, 1215), (174, 191, 1233, 1229), (1256, 1270, 1274, 1259), (1270, 1271, 1275, 1274), (1271, 1272, 1276, 1275), (1272, 1273, 1277, 1276), (1259, 1274, 1278, 1261), (1274, 1275, 1279, 1278), (1275, 1276, 1280, 1279), (1276, 1277, 1281, 1280), (1282, 1283, 1291, 1290), (1284, 1285, 1293, 1292), (1285, 1286, 1294, 1293), (1286, 1287, 1295, 1294), (1287, 1288, 1296, 1295), (1288, 1289, 1297, 1296), (1290, 1291, 1299, 1298), (1291, 1292, 1300, 1299), (1292, 1293, 1301, 1300), (1293, 1294, 1302, 1301), (1294, 1295, 1303, 1302), (1295, 1296, 1304, 1303), (1296, 1297, 1305, 1304), (1478, 1477, 786, 1297, 1289), (798, 797, 1299, 1300), (785, 772, 1284, 1292), (799, 798, 1300, 1301), (796, 783, 1290, 1298), (1728, 1731, 800, 1197, 1196), (687, 811, 1532, 1518), (1735, 1734, 800, 1303, 1304), (703, 704, 1271, 1270), (801, 1069, 1739, 1732), (1223, 1312, 1313, 1224), (1224, 1313, 1314, 1306), (1306, 1314, 1315, 1307), (1307, 1315, 1316, 1308), (1308, 1316, 1317, 1309), (1309, 1317, 1318, 1310), (1310, 1318, 1319, 1311), (1313, 1320, 1321, 1314), (1314, 1321, 1322, 1315), (1315, 1322, 1323, 1316), (1316, 1323, 1324, 1317), (1317, 1324, 1325, 1318), (1318, 1325, 1326, 1319), (79, 1496, 1506, 201), (1567, 122, 223, 1655), (108, 109, 1313, 1312), (96, 95, 1306, 1307), (136, 1568, 1654, 228), (1327, 1329, 1330, 1328), (1329, 1332, 1333, 1330), (1330, 1333, 1334, 1331), (1333, 1335, 1336, 1334), (1335, 1338, 1339, 1336), (1337, 1340, 1341, 1338), (1338, 1341, 1342, 1339), (1340, 1343, 1344, 1341), (90, 89, 1330, 1331), (87, 101, 1545, 1549, 88), (142, 143, 1342, 1341), (117, 1551, 1670, 365), (126, 1580, 1579, 1337, 1338), (657, 70, 1537, 1536, 658), (140, 153, 1605, 1604, 141), (103, 90, 1331, 1334), (143, 127, 1339, 1342), (102, 114, 1335, 1333), (1345, 1346, 1349, 1348), (1346, 1347, 1350, 1349), (1348, 1349, 1355, 1354), (1351, 1352, 1358, 1357), (1352, 1353, 1359, 1358), (1355, 1356, 1361, 1360), (1357, 1358, 1363, 1362), (1360, 1361, 1365, 1364), (1364, 1365, 1371, 1370), (1365, 1366, 1372, 1371), (1366, 1367, 1373, 1372), (1367, 1368, 1374, 1373), (1369, 1370, 1376, 1375), (1370, 1371, 1377, 1376), (1372, 1373, 1379, 1378), (751, 764, 1363, 1358), (857, 1720, 1721, 861, 860), (734, 1691, 1695, 1353, 1352), (1692, 1724, 861, 722), (777, 778, 1368, 1367), (748, 747, 1354, 1355), (789, 788, 1371, 1372), (802, 801, 1375, 1376), (748, 749, 1356, 1355), (776, 763, 1360, 1364), (803, 802, 1376, 1377), (749, 1707, 1706, 1361, 1356), (791, 790, 1373, 1374), (1468, 1467, 731, 1280, 1281), (732, 748, 1355, 1349), (805, 804, 1378, 1379), (752, 751, 1358, 1359), (717, 718, 1346, 1345), (787, 776, 1364, 1370), (718, 719, 1347, 1346), (750, 733, 1351, 1357), (1380, 1381, 1382, 1383, 1384), (1385, 1386, 1387, 1388), (1389, 1390, 1391, 1392, 1393), (1400, 1401, 1402, 1403), (1404, 1405, 1406, 1407), (1408, 1409, 1410, 1411), (1398, 1390, 1389, 1399), (1380, 1395, 1394, 1381), (1396, 1386, 1385, 1397), (1416, 1409, 1408, 1417), (1400, 1413, 1412, 1401), (1414, 1405, 1404, 1415), (1383, 1382, 59, 1209, 1210), (1418, 1419, 1420, 1421), (1422, 1423, 1424, 1425), (1426, 1427, 1428, 1429), (1430, 1431, 1432, 1433), (1434, 1435, 1436, 1437), (1438, 1439, 1440, 1441, 1442), (1443, 1444, 1445, 1446, 1447), (1452, 1435, 1434, 1453), (1438, 1455, 1454, 1439), (1422, 1461, 1460, 1423), (1458, 1419, 1418, 1459), (1426, 1449, 1448, 1427), (1450, 1431, 1430, 1451), (1443, 1457, 1456, 1444), (1420, 1419, 700, 1251, 1252), (1462, 1463, 1464, 1465), (1466, 1467, 1468, 1469), (1470, 1471, 1472, 1473), (1474, 1475, 1476, 1477, 1478), (1466, 1482, 1481, 1467), (1485, 1475, 1474, 1486), (1479, 1463, 1462, 1480), (1470, 1484, 1483, 1471), (729, 1462, 1465, 1261, 1278), (1487, 1488, 1489, 1490), (1491, 1492, 1493, 1494), (1495, 1496, 1497), (1498, 1499, 1500, 1501), (1510, 1511, 1512, 1513), (1514, 1515, 1516, 1517), (1518, 1519, 1520, 1521), (1522, 1523, 1524, 1525, 1526), (1506, 1496, 1495, 1507), (1491, 1505, 1504, 1492), (1487, 1503, 1502, 1488), (1498, 1509, 1508, 1499), (1531, 1519, 1518, 1532), (1514, 1530, 1529, 1515), (1510, 1528, 1527, 1511), (1522, 1534, 1533, 1523), (66, 81, 82, 1487, 1490), (1468, 1281, 1277, 717, 1345, 1348, 1469), (1535, 1536, 1537, 1538, 1539), (1540, 1541, 1542, 1543, 1544), (1545, 1546, 1547, 1548, 1549), (1550, 1551, 1552, 1553), (1554, 1555, 1556, 1557), (1558, 1559, 1560, 1561), (1562, 1563, 1564, 1565, 1566), (1567, 1568, 1569, 1570), (1571, 1572, 1573, 1574, 1575), (1576, 1577, 1578, 1579, 1580), (1583, 1584, 1585, 1586), (1593, 1594, 1595, 1596), (1597, 1598, 1599, 1600), (1601, 1602, 1603, 1604, 1605), (1606, 1607, 1608, 1609), (1610, 1611, 1612, 1613), (1614, 1615, 1616, 1617, 1618), (1619, 1620, 1621, 1622, 1623), (1624, 1625, 1626, 1627), (1628, 1629, 1630, 1631), (1632, 1633, 1634, 1635, 1636), (1637, 1638, 1639, 1640, 1641), (1678, 1679, 1680, 1681), (1682, 1683, 1684, 1685), (1686, 1687, 1688, 1689, 1690), (1691, 1692, 1693, 1694, 1695), (1704, 1705, 1706, 1707), (1708, 1709, 1710, 1711, 1712), (1713, 1714, 1715), (1716, 1717, 1718, 1719), (1660, 1546, 1545, 1661), (1567, 1655, 1654, 1568), (1571, 1663, 1662, 1572), (1658, 1620, 1619, 1659), (1652, 1563, 1562, 1653), (1646, 1584, 1583, 1647), (1606, 1649, 1648, 1607), (1614, 1657, 1656, 1615), (1676, 1638, 1637, 1677), (1672, 1602, 1601, 1673), (1674, 1633, 1632, 1675), (1550, 1671, 1670, 1551), (1666, 1536, 1535, 1667), (1668, 1541, 1540, 1669), (1554, 1643, 1642, 1555), (1644, 1559, 1558, 1645), (1610, 1651, 1650, 1611), (1593, 1592, 1591, 1594), (1589, 1598, 1597, 1590), (1624, 1588, 1587, 1625), (1628, 1582, 1581, 1629), (1576, 1665, 1664, 1577), (1720, 1683, 1682, 1721), (1686, 1723, 1722, 1687), (1726, 1679, 1678, 1727), (1704, 1703, 1702, 1705), (1700, 1709, 1708, 1701), (1713, 1699, 1698, 1714), (1716, 1697, 1696, 1717), (1691, 1725, 1724, 1692), (70, 87, 88, 1538, 1537), (1728, 1729, 1730, 1731), (1732, 1733, 1734, 1735), (1738, 1733, 1732, 1739), (1736, 1729, 1728, 1737), (1730, 1729, 799, 1301, 1302)])
me_plane.use_remesh_preserve_volume = False
me_plane.use_remesh_preserve_attributes = False
me_plane.use_mirror_vertex_groups = False
me_plane.update()

# ---- objects
ob_plane = bpy.data.objects.new('Plane', me_plane)
ob_lamp = bpy.data.objects.new('Lamp', light_lamp)
ob_camera = bpy.data.objects.new('Camera', cam_camera)

# ---- transforms, parenting, visibility, modifiers, constraints
ob_plane.location = (0.0, 0.0, 0.0)
ob_plane.lineart.crease_threshold = 0.0
ob_lamp.location = (4.076, 1.005, 5.904)
ob_lamp.rotation_euler = (0.6503, 0.05522, 1.866)
ob_lamp.lock_rotations_4d = False
ob_lamp.empty_display_type = 'ARROWS'
ob_lamp.color = (0.0, 0.0, 0.0, 0.0)
ob_lamp.lineart.crease_threshold = 0.0
ob_camera.location = (7.481, -6.508, 5.344)
ob_camera.rotation_euler = (1.109, 0.0, 0.8149)
ob_camera.lock_rotations_4d = False
ob_camera.empty_display_type = 'ARROWS'
ob_camera.color = (0.0, 0.0, 0.0, 0.0)
ob_camera.display_type = 'WIRE'
ob_camera.lineart.crease_threshold = 0.0

# ---- collection membership
col_collection_1.objects.link(ob_plane)
col_collection_1.objects.link(ob_lamp)
col_collection_1.objects.link(ob_camera)

# ---- scene / render settings (as saved in the file)
scene.camera = ob_camera
scene.frame_start = 1; scene.frame_end = 250; scene.frame_set(1)
scene.render.engine = 'BLENDER_EEVEE_NEXT'
scene.render.resolution_percentage = 50
scene.render.dither_intensity = 0.0
scene.cycles.use_denoising = False
scene.cycles.samples = 128
scene.cycles.sampling_pattern = 'TABULATED_SOBOL'
scene.cycles.use_adaptive_sampling = False
scene.cycles.use_light_tree = False
scene.cycles.blur_glossy = 0.0
scene.cycles.sample_clamp_indirect = 0.0
scene.view_settings.view_transform = 'Standard'
bpy.context.view_layer.update()
